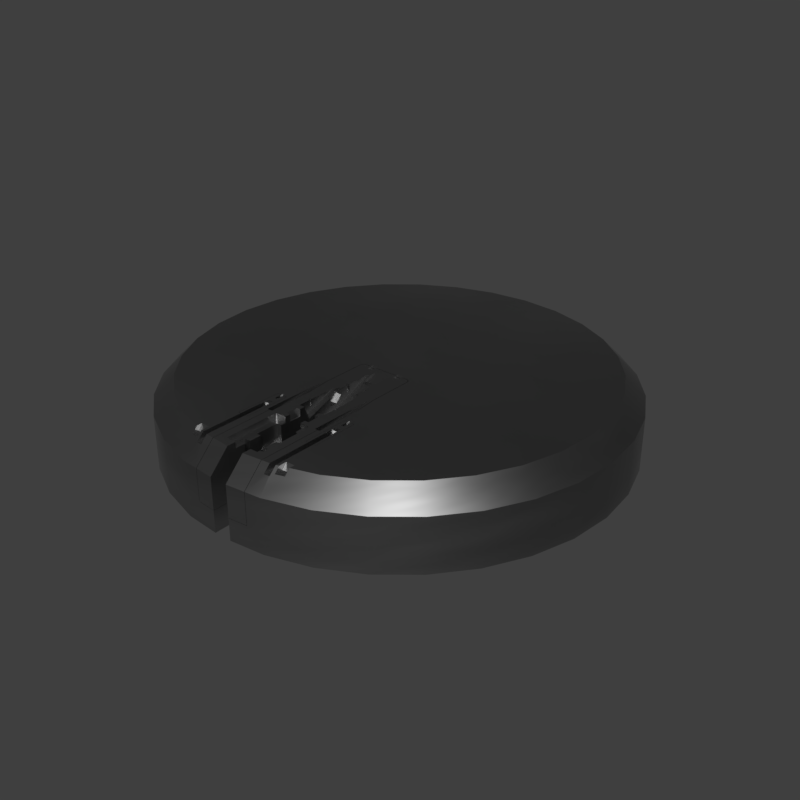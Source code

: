 # Source: mx_plate_disc1.blend  (saved by Blender 2.83.18; exported with 4.5.12 LTS)
import bpy
from mathutils import Matrix  # noqa: F401  (used for matrix-valued properties, if any)

bpy.ops.wm.read_factory_settings(use_empty=True)
scene = bpy.context.scene
scene.name = 'main'

# ---- collections
col_collection_1 = bpy.data.collections.new('Collection 1'); scene.collection.children.link(col_collection_1)

# ---- materials (node trees are filled in below, after node groups)
mat_sy_cutter = bpy.data.materials.new('sy_cutter')
mat_sy_steel_mat = bpy.data.materials.new('sy_steel_mat')

# ---- node groups
ng_sy_metal = bpy.data.node_groups.new('sy_metal', 'ShaderNodeTree')
_s = ng_sy_metal.interface.new_socket(name='Color', in_out='OUTPUT', socket_type='NodeSocketColor')
_s.default_value = (0.2987, 0.2987, 0.2987, 1.0)
_s = ng_sy_metal.interface.new_socket(name='Normal', in_out='OUTPUT', socket_type='NodeSocketVector')
_s.min_value = 0.0
_s.max_value = 0.0
_s = ng_sy_metal.interface.new_socket(name='Value', in_out='OUTPUT', socket_type='NodeSocketFloat')
_s.min_value = 0.0
_s.max_value = 0.0
_s = ng_sy_metal.interface.new_socket(name='Color', in_out='INPUT', socket_type='NodeSocketColor')
_s.default_value = (0.2987, 0.2987, 0.2987, 1.0)
_s = ng_sy_metal.interface.new_socket(name='Roughness', in_out='INPUT', socket_type='NodeSocketFloat')
_s.default_value = 1.0
_s.min_value = 0.0
_s.max_value = 2.0
_s = ng_sy_metal.interface.new_socket(name='Bump', in_out='INPUT', socket_type='NodeSocketFloat')
_s.default_value = 1.0
_s.min_value = 0.0
_s.max_value = 2.0
_s = ng_sy_metal.interface.new_socket(name='Scale', in_out='INPUT', socket_type='NodeSocketFloat')
_s.default_value = 1.0
_s.min_value = 0.0
_s.max_value = 2.0
_s = ng_sy_metal.interface.new_socket(name='Normal', in_out='INPUT', socket_type='NodeSocketVector')
_s.min_value = 0.0
_s.max_value = -1.0
_s.hide_value = True
_N = ng_sy_metal.nodes; _L = ng_sy_metal.links
n0 = _N.new('ShaderNodeTexCoord'); n0.name = 'Texture Coordinate.001'; n0.location = (-689, -224)
n1 = _N.new('ShaderNodeMapping'); n1.name = 'Mapping.001'; n1.location = (-479, -207)
n1.width = 240
n1.vector_type = 'TEXTURE'
n1.inputs[2].default_value = (0.7679, 0.576, 0.384)
n2 = _N.new('ShaderNodeValToRGB'); n2.name = 'ColorRamp'; n2.location = (45, -254)
while len(n2.color_ramp.elements) > 1: n2.color_ramp.elements.remove(n2.color_ramp.elements[-1])
n2.color_ramp.elements[0].position = 0.0; n2.color_ramp.elements[0].color = (0.508, 0.508, 0.508, 1.0)
_e = n2.color_ramp.elements.new(1.0); _e.color = (1.0, 1.0, 1.0, 1.0)
n3 = _N.new('ShaderNodeMix'); n3.name = 'Mix'; n3.location = (351, -115)
n3.data_type = 'RGBA'
n3.blend_type = 'MULTIPLY'
n3.inputs[0].default_value = 0.4667
n4 = _N.new('NodeGroupOutput'); n4.name = 'Group Output'; n4.location = (889, 0)
n5 = _N.new('ShaderNodeRGB'); n5.name = 'RGB'; n5.location = (-683, 362)
n5.outputs[0].default_value = (0.2987, 0.2987, 0.2987, 1.0)
n6 = _N.new('ShaderNodeTexCoord'); n6.name = 'Texture Coordinate'; n6.location = (-689, 83)
n7 = _N.new('ShaderNodeMapping'); n7.name = 'Mapping'; n7.location = (-461, 179)
n7.width = 240
n7.vector_type = 'TEXTURE'
n7.inputs[2].default_value = (0.384, 0.576, 0.7679)
n8 = _N.new('ShaderNodeTexNoise'); n8.name = 'Noise Texture'; n8.location = (-184, 74)
n8.inputs[2].default_value = 150.0
n8.inputs[3].default_value = 5.0
n9 = _N.new('ShaderNodeValToRGB'); n9.name = 'ColorRamp.001'; n9.location = (46, 5)
while len(n9.color_ramp.elements) > 1: n9.color_ramp.elements.remove(n9.color_ramp.elements[-1])
n9.color_ramp.elements[0].position = 0.0; n9.color_ramp.elements[0].color = (0.0, 0.0, 0.0, 1.0)
_e = n9.color_ramp.elements.new(1.0); _e.color = (1.0, 1.0, 1.0, 1.0)
n10 = _N.new('ShaderNodeMath'); n10.name = 'Math'; n10.location = (571, -60)
n10.operation = 'MULTIPLY'
n10.inputs[2].default_value = 0.0
n11 = _N.new('ShaderNodeMath'); n11.name = 'Math.001'; n11.location = (382, -405)
n11.operation = 'DIVIDE'
n11.inputs[1].default_value = 10.0
n11.inputs[2].default_value = 0.0
n12 = _N.new('ShaderNodeBump'); n12.name = 'Bump'; n12.location = (689, -362)
n12.inputs[1].default_value = 0.05
n12.inputs[2].default_value = 1.0
n13 = _N.new('ShaderNodeValue'); n13.name = 'Value'; n13.location = (-1337, -282)
n13.outputs[0].default_value = 1.0
n14 = _N.new('NodeGroupInput'); n14.name = 'Group Input'; n14.location = (-1239, 5)
n15 = _N.new('ShaderNodeCombineXYZ'); n15.name = 'Combine XYZ'; n15.location = (-869, -178)
n16 = _N.new('ShaderNodeMath'); n16.name = 'Math.002'; n16.location = (-1066, -219)
n16.operation = 'MULTIPLY'
n16.inputs[1].default_value = 50.0
n16.inputs[2].default_value = 0.0
n17 = _N.new('ShaderNodeCombineXYZ'); n17.name = 'Combine XYZ.001'; n17.location = (-869, -371)
n18 = _N.new('ShaderNodeTexNoise'); n18.name = 'Musgrave Texture'; n18.location = (-175, -206)
n18.width = 150
n18.normalize = False
n18.inputs[2].default_value = 400.0
n18.inputs[3].default_value = 0.0
n18.inputs[4].default_value = 0.25
_L.new(n7.outputs[0], n8.inputs[0])
_L.new(n6.outputs[0], n7.inputs[0])
_L.new(n18.outputs[0], n2.inputs[0])
_L.new(n9.outputs[0], n3.inputs[6])
_L.new(n2.outputs[0], n3.inputs[7])
_L.new(n1.outputs[0], n18.inputs[0])
_L.new(n0.outputs[0], n1.inputs[0])
_L.new(n3.outputs[2], n12.inputs[3])
_L.new(n12.outputs[0], n4.inputs[1])
_L.new(n3.outputs[2], n10.inputs[0])
_L.new(n10.outputs[0], n4.inputs[2])
_L.new(n14.outputs[0], n4.inputs[0])
_L.new(n14.outputs[1], n10.inputs[1])
_L.new(n14.outputs[2], n11.inputs[0])
_L.new(n11.outputs[0], n12.inputs[0])
_L.new(n14.outputs[4], n12.inputs[4])
_L.new(n16.outputs[0], n15.inputs[0])
_L.new(n16.outputs[0], n15.inputs[1])
_L.new(n15.outputs[0], n7.inputs[3])
_L.new(n16.outputs[0], n17.inputs[2])
_L.new(n17.outputs[0], n1.inputs[3])
_L.new(n14.outputs[3], n16.inputs[0])
_L.new(n8.outputs[0], n9.inputs[0])
n4.is_active_output = True
ng_auto_smooth = bpy.data.node_groups.new('Auto Smooth', 'GeometryNodeTree')
_s = ng_auto_smooth.interface.new_socket(name='Geometry', in_out='OUTPUT', socket_type='NodeSocketGeometry')
_s = ng_auto_smooth.interface.new_socket(name='Geometry', in_out='INPUT', socket_type='NodeSocketGeometry')
_s = ng_auto_smooth.interface.new_socket(name='Angle', in_out='INPUT', socket_type='NodeSocketFloat')
_s.subtype = 'ANGLE'
_s.min_value = 0.0
_s.max_value = 3.142
ng_auto_smooth.is_modifier = True
_N = ng_auto_smooth.nodes; _L = ng_auto_smooth.links
n0 = _N.new('NodeGroupOutput'); n0.name = 'Group Output'; n0.location = (480, -100)
n1 = _N.new('NodeGroupInput'); n1.name = 'Group Input'; n1.location = (-420, -300)
n2 = _N.new('NodeGroupInput'); n2.name = 'Group Input.001'; n2.location = (-60, -100)
n3 = _N.new('GeometryNodeSetShadeSmooth'); n3.name = 'Set Shade Smooth'; n3.location = (120, -100)
n3.domain = 'EDGE'
n4 = _N.new('GeometryNodeSetShadeSmooth'); n4.name = 'Set Shade Smooth.001'; n4.location = (300, -100)
n5 = _N.new('GeometryNodeInputMeshEdgeAngle'); n5.name = 'Edge Angle'; n5.location = (-420, -220)
n6 = _N.new('GeometryNodeInputEdgeSmooth'); n6.name = 'Is Edge Smooth'; n6.location = (-60, -160)
n7 = _N.new('GeometryNodeInputShadeSmooth'); n7.name = 'Is Face Smooth'; n7.location = (-240, -340)
n8 = _N.new('FunctionNodeBooleanMath'); n8.name = 'Boolean Math'; n8.location = (-60, -220)
n9 = _N.new('FunctionNodeCompare'); n9.name = 'Compare'; n9.location = (-240, -180)
n9.operation = 'LESS_EQUAL'
_L.new(n5.outputs[0], n9.inputs[0])
_L.new(n4.outputs[0], n0.inputs[0])
_L.new(n1.outputs[1], n9.inputs[1])
_L.new(n9.outputs[0], n8.inputs[0])
_L.new(n7.outputs[0], n8.inputs[1])
_L.new(n2.outputs[0], n3.inputs[0])
_L.new(n6.outputs[0], n3.inputs[1])
_L.new(n3.outputs[0], n4.inputs[0])
_L.new(n8.outputs[0], n3.inputs[2])
n0.is_active_output = True

# ---- material node trees
mat_sy_cutter.use_nodes = True; mat_sy_cutter.node_tree.nodes.clear()
_N = mat_sy_cutter.node_tree.nodes; _L = mat_sy_cutter.node_tree.links
n0 = _N.new('ShaderNodeBsdfPrincipled'); n0.name = 'Principled BSDF'; n0.location = (10, 300)
n0.distribution = 'GGX'
n0.subsurface_method = 'BURLEY'
n0.inputs[0].default_value = (0.0212, 0.0212, 0.0212, 1.0)
n0.inputs[2].default_value = 0.65
n0.inputs[3].default_value = 1.45
n0.inputs[27].default_value = (0.0, 0.0, 0.0, 1.0)
n0.inputs[28].default_value = 1.0
n1 = _N.new('ShaderNodeOutputMaterial'); n1.name = 'Material Output'; n1.location = (300, 300)
_L.new(n0.outputs[0], n1.inputs[0])
n1.is_active_output = True
mat_sy_steel_mat.use_nodes = True; mat_sy_steel_mat.node_tree.nodes.clear()
_N = mat_sy_steel_mat.node_tree.nodes; _L = mat_sy_steel_mat.node_tree.links
n0 = _N.new('ShaderNodeOutputMaterial'); n0.name = 'Material Output'; n0.location = (300, 300)
n1 = _N.new('ShaderNodeBsdfPrincipled'); n1.name = 'Principled BSDF'; n1.location = (10, 300)
n1.distribution = 'GGX'
n1.subsurface_method = 'BURLEY'
n1.inputs[1].default_value = 1.0
n1.inputs[3].default_value = 1.45
n1.inputs[27].default_value = (0.0, 0.0, 0.0, 1.0)
n1.inputs[28].default_value = 1.0
n2 = _N.new('ShaderNodeGroup'); n2.name = 'Group'; n2.location = (-335, 131)
n2.node_tree = ng_sy_metal
n2.inputs[0].default_value = (0.2987, 0.2987, 0.2987, 1.0)
n2.inputs[1].default_value = 1.0
n2.inputs[2].default_value = 1.0
n2.inputs[3].default_value = 4.0
n2.inputs[4].default_value = (0.0, 0.0, 0.0)
_L.new(n2.outputs[0], n1.inputs[0])
_L.new(n1.outputs[0], n0.inputs[0])
_L.new(n2.outputs[1], n1.inputs[5])
_L.new(n2.outputs[2], n1.inputs[2])
n0.is_active_output = True

# ---- world
world_world = bpy.data.worlds.new('World'); scene.world = world_world
world_world.use_nodes = True; world_world.node_tree.nodes.clear()
_N = world_world.node_tree.nodes; _L = world_world.node_tree.links
n0 = _N.new('ShaderNodeOutputWorld'); n0.name = 'World Output'; n0.location = (300, 300)
n1 = _N.new('ShaderNodeBackground'); n1.name = 'Background'; n1.location = (10, 300)
n1.inputs[0].default_value = (0.05, 0.05, 0.05, 1.0)
_L.new(n1.outputs[0], n0.inputs[0])
n0.is_active_output = True
world_world.use_sun_shadow = False
world_world.sun_shadow_jitter_overblur = 0.0

# ---- meshes
me_cylinder_001 = bpy.data.meshes.new('Cylinder.001')
me_cylinder_001.from_pydata([(0.0, 0.71, -0.2237), (0.0, 0.9896, 0.1237), (0.1385, 0.6964, -0.2237), (0.1931, 0.9706, 0.1237), (0.2717, 0.656, -0.2237), (0.3787, 0.9143, 0.1237), (0.3945, 0.5903, -0.2237), (0.5498, 0.8228, 0.1237), (0.502, 0.502, -0.2237), (0.6998, 0.6998, 0.1237), (0.5903, 0.3945, -0.2237), (0.8228, 0.5498, 0.1237), (0.656, 0.2717, -0.2237), (0.9143, 0.3787, 0.1237), (0.6964, 0.1385, -0.2237), (0.9706, 0.1931, 0.1237), (0.71, 5.36e-08, -0.2237), (0.9896, 7.471e-08, 0.1237), (0.6964, -0.1385, -0.2237), (0.9706, -0.1931, 0.1237), (0.656, -0.2717, -0.2237), (0.9143, -0.3787, 0.1237), (0.5903, -0.3945, -0.2237), (0.8228, -0.5498, 0.1237), (0.502, -0.502, -0.2237), (0.6998, -0.6998, 0.1237), (0.3945, -0.5903, -0.2237), (0.5498, -0.8228, 0.1237), (0.2717, -0.656, -0.2237), (0.3787, -0.9143, 0.1237), (0.1385, -0.6964, -0.2237), (0.1931, -0.9706, 0.1237), (-2.313e-07, -0.71, -0.2237), (-3.225e-07, -0.9896, 0.1237), (-0.1385, -0.6964, -0.2237), (-0.1931, -0.9706, 0.1237), (-0.2717, -0.656, -0.2237), (-0.3787, -0.9143, 0.1237), (-0.3945, -0.5903, -0.2237), (-0.5498, -0.8228, 0.1237), (-0.502, -0.502, -0.2237), (-0.6998, -0.6998, 0.1237), (-0.5903, -0.3945, -0.2237), (-0.8228, -0.5498, 0.1237), (-0.656, -0.2717, -0.2237), (-0.9143, -0.3787, 0.1237), (-0.6964, -0.1385, -0.2237), (-0.9706, -0.1931, 0.1237), (-0.71, 6.856e-07, -0.2237), (-0.9896, 9.556e-07, 0.1237), (-0.6964, 0.1385, -0.2237), (-0.9706, 0.1931, 0.1237), (-0.656, 0.2717, -0.2237), (-0.9143, 0.3787, 0.1237), (-0.5903, 0.3945, -0.2237), (-0.8228, 0.5498, 0.1237), (-0.502, 0.502, -0.2237), (-0.6998, 0.6998, 0.1237), (-0.3945, 0.5903, -0.2237), (-0.5498, 0.8228, 0.1237), (-0.2717, 0.656, -0.2237), (-0.3787, 0.9143, 0.1237), (-0.1385, 0.6964, -0.2237), (-0.1931, 0.9706, 0.1237), (0.0, 0.71, -0.08547), (0.1385, 0.6964, -0.08547), (0.2717, 0.656, -0.08547), (0.3945, 0.5903, -0.08547), (0.502, 0.502, -0.08547), (0.5903, 0.3945, -0.08547), (0.656, 0.2717, -0.08547), (0.6964, 0.1385, -0.08547), (0.71, 5.36e-08, -0.08547), (0.6964, -0.1385, -0.08547), (0.656, -0.2717, -0.08547), (0.5903, -0.3945, -0.08547), (0.502, -0.502, -0.08547), (0.3945, -0.5903, -0.08547), (0.2717, -0.656, -0.08547), (0.1385, -0.6964, -0.08547), (-2.313e-07, -0.71, -0.08547), (-0.1385, -0.6964, -0.08547), (-0.2717, -0.656, -0.08547), (-0.3945, -0.5903, -0.08547), (-0.502, -0.502, -0.08547), (-0.5903, -0.3945, -0.08547), (-0.656, -0.2717, -0.08547), (-0.6964, -0.1385, -0.08547), (-0.71, 6.856e-07, -0.08547), (-0.6964, 0.1385, -0.08547), (-0.656, 0.2717, -0.08547), (-0.5903, 0.3945, -0.08547), (-0.502, 0.502, -0.08547), (-0.3945, 0.5903, -0.08547), (-0.2717, 0.656, -0.08547), (-0.1385, 0.6964, -0.08547), (-0.1669, -0.8389, -0.1383), (-0.1647, -0.8281, -0.1383), (-0.3273, -0.7902, -0.1383), (-0.3231, -0.78, -0.1383), (-0.4752, -0.7111, -0.1383), (-0.4691, -0.702, -0.1383), (-0.6048, -0.6048, -0.1383), (-0.597, -0.597, -0.1383), (-0.7111, -0.4752, -0.1383), (-0.702, -0.4691, -0.1383), (-0.7902, -0.3273, -0.1383), (-0.78, -0.3231, -0.1383), (-0.8389, -0.1669, -0.1383), (-0.8281, -0.1647, -0.1383), (-0.8553, 8.259e-07, -0.1383), (-0.8443, 8.153e-07, -0.1383), (-0.8389, 0.1669, -0.1383), (-0.8281, 0.1647, -0.1383), (-0.7902, 0.3273, -0.1383), (-0.78, 0.3231, -0.1383), (-0.7111, 0.4752, -0.1383), (-0.702, 0.4691, -0.1383), (-0.6048, 0.6048, -0.1383), (-0.597, 0.597, -0.1383), (-0.4752, 0.7111, -0.1383), (-0.4691, 0.702, -0.1383), (-0.3273, 0.7902, -0.1383), (-0.3231, 0.78, -0.1383), (0.0, 0.8443, -0.1383), (0.0, 0.8553, -0.1383), (-0.1669, 0.8389, -0.1383), (-0.1647, 0.8281, -0.1383), (0.0, 0.8553, 0.02322), (0.0, 0.8443, 0.01501), (0.1647, 0.8281, 0.01501), (0.1669, 0.8389, 0.02322), (0.3231, 0.78, 0.01501), (0.3273, 0.7902, 0.02322), (0.4691, 0.702, 0.01501), (0.4752, 0.7111, 0.02322), (0.597, 0.597, 0.01501), (0.6048, 0.6048, 0.02322), (0.702, 0.4691, 0.01501), (0.7111, 0.4752, 0.02322), (0.78, 0.3231, 0.01501), (0.7902, 0.3273, 0.02322), (0.8281, 0.1647, 0.01501), (0.8389, 0.1669, 0.02322), (0.8443, 6.374e-08, 0.01501), (0.8553, 6.457e-08, 0.02322), (0.8281, -0.1647, 0.01501), (0.8389, -0.1669, 0.02322), (0.78, -0.3231, 0.01501), (0.7902, -0.3273, 0.02322), (0.702, -0.4691, 0.01501), (0.7111, -0.4752, 0.02322), (0.597, -0.597, 0.01501), (0.6048, -0.6048, 0.02322), (0.4691, -0.702, 0.01501), (0.4752, -0.7111, 0.02322), (0.3231, -0.78, 0.01501), (0.3273, -0.7902, 0.02322), (0.1647, -0.8281, 0.01501), (0.1669, -0.8389, 0.02322), (-2.751e-07, -0.8443, 0.01501), (-2.787e-07, -0.8553, 0.02322), (-0.1647, -0.8281, 0.01501), (-0.1669, -0.8389, 0.02322), (-0.3231, -0.78, 0.01501), (-0.3273, -0.7902, 0.02322), (-0.4691, -0.702, 0.01501), (-0.4752, -0.7111, 0.02322), (-0.597, -0.597, 0.01501), (-0.6048, -0.6048, 0.02322), (-0.702, -0.4691, 0.01501), (-0.7111, -0.4752, 0.02322), (-0.78, -0.3231, 0.01501), (-0.7902, -0.3273, 0.02322), (-0.8281, -0.1647, 0.01501), (-0.8389, -0.1669, 0.02322), (-0.8443, 8.153e-07, 0.01501), (-0.8553, 8.259e-07, 0.02322), (-0.8281, 0.1647, 0.01501), (-0.8389, 0.1669, 0.02322), (-0.78, 0.3231, 0.01501), (-0.7902, 0.3273, 0.02322), (-0.702, 0.4691, 0.01501), (-0.7111, 0.4752, 0.02322), (-0.597, 0.597, 0.01501), (-0.6048, 0.6048, 0.02322), (-0.4691, 0.702, 0.01501), (-0.4752, 0.7111, 0.02322), (-0.3231, 0.78, 0.01501), (-0.3273, 0.7902, 0.02322), (-0.1647, 0.8281, 0.01501), (-0.1669, 0.8389, 0.02322), (-2.751e-07, -0.8443, -0.1383), (-2.787e-07, -0.8553, -0.1383), (0.1647, -0.8281, -0.1383), (0.1669, -0.8389, -0.1383), (0.3231, -0.78, -0.1383), (0.3273, -0.7902, -0.1383), (0.4691, -0.702, -0.1383), (0.4752, -0.7111, -0.1383), (0.597, -0.597, -0.1383), (0.6048, -0.6048, -0.1383), (0.702, -0.4691, -0.1383), (0.7111, -0.4752, -0.1383), (0.78, -0.3231, -0.1383), (0.7902, -0.3273, -0.1383), (0.8281, -0.1647, -0.1383), (0.8389, -0.1669, -0.1383), (0.8443, 6.374e-08, -0.1383), (0.8553, 6.457e-08, -0.1383), (0.8281, 0.1647, -0.1383), (0.8389, 0.1669, -0.1383), (0.78, 0.3231, -0.1383), (0.7902, 0.3273, -0.1383), (0.702, 0.4691, -0.1383), (0.7111, 0.4752, -0.1383), (0.597, 0.597, -0.1383), (0.6048, 0.6048, -0.1383), (0.4691, 0.702, -0.1383), (0.4752, 0.7111, -0.1383), (0.3231, 0.78, -0.1383), (0.3273, 0.7902, -0.1383), (0.1647, 0.8281, -0.1383), (0.1669, 0.8389, -0.1383)], [], [(95, 190, 129, 64), (66, 132, 134, 67), (67, 134, 136, 68), (68, 136, 138, 69), (69, 138, 140, 70), (70, 140, 142, 71), (71, 142, 144, 72), (72, 144, 146, 73), (73, 146, 148, 74), (74, 148, 150, 75), (75, 150, 152, 76), (76, 152, 154, 77), (77, 154, 156, 78), (78, 156, 158, 79), (79, 158, 160, 80), (80, 160, 162, 81), (81, 162, 164, 82), (82, 164, 166, 83), (83, 166, 168, 84), (84, 168, 170, 85), (85, 170, 172, 86), (86, 172, 174, 87), (87, 174, 176, 88), (88, 176, 178, 89), (89, 178, 180, 90), (90, 180, 182, 91), (91, 182, 184, 92), (92, 184, 186, 93), (93, 186, 188, 94), (94, 188, 190, 95), (3, 1, 63, 61, 59, 57, 55, 53, 51, 49, 47, 45, 43, 41, 39, 37, 35, 33, 31, 29, 27, 25, 23, 21, 19, 17, 15, 13, 11, 9, 7, 5), (126, 125, 124, 127), (64, 129, 130, 65), (0, 2, 4, 6, 8, 10, 12, 14, 16, 18, 20, 22, 24, 26, 28, 30, 32, 34, 36, 38, 40, 42, 44, 46, 48, 50, 52, 54, 56, 58, 60, 62), (62, 95, 64, 0), (60, 94, 95, 62), (58, 93, 94, 60), (56, 92, 93, 58), (54, 91, 92, 56), (52, 90, 91, 54), (50, 89, 90, 52), (48, 88, 89, 50), (46, 87, 88, 48), (44, 86, 87, 46), (42, 85, 86, 44), (40, 84, 85, 42), (38, 83, 84, 40), (36, 82, 83, 38), (34, 81, 82, 36), (32, 80, 81, 34), (30, 79, 80, 32), (28, 78, 79, 30), (26, 77, 78, 28), (24, 76, 77, 26), (22, 75, 76, 24), (20, 74, 75, 22), (18, 73, 74, 20), (16, 72, 73, 18), (14, 71, 72, 16), (12, 70, 71, 14), (10, 69, 70, 12), (8, 68, 69, 10), (6, 67, 68, 8), (4, 66, 67, 6), (2, 65, 66, 4), (0, 64, 65, 2), (65, 130, 132, 66), (189, 61, 63, 191), (187, 59, 61, 189), (185, 57, 59, 187), (183, 55, 57, 185), (181, 53, 55, 183), (179, 51, 53, 181), (177, 49, 51, 179), (175, 47, 49, 177), (173, 45, 47, 175), (171, 43, 45, 173), (169, 41, 43, 171), (167, 39, 41, 169), (165, 37, 39, 167), (163, 35, 37, 165), (161, 33, 35, 163), (159, 31, 33, 161), (157, 29, 31, 159), (155, 27, 29, 157), (153, 25, 27, 155), (151, 23, 25, 153), (149, 21, 23, 151), (147, 19, 21, 149), (145, 17, 19, 147), (143, 15, 17, 145), (141, 13, 15, 143), (139, 11, 13, 141), (137, 9, 11, 139), (135, 7, 9, 137), (133, 5, 7, 135), (131, 3, 5, 133), (128, 1, 3, 131), (136, 134, 218, 216), (187, 189, 122, 120), (154, 152, 200, 198), (135, 137, 217, 219), (172, 170, 105, 107), (153, 155, 199, 201), (190, 188, 123, 127), (171, 173, 106, 104), (138, 136, 216, 214), (189, 191, 126, 122), (156, 154, 198, 196), (137, 139, 215, 217), (174, 172, 107, 109), (155, 157, 197, 199), (129, 190, 127, 124), (173, 175, 108, 106), (140, 138, 214, 212), (158, 156, 196, 194), (139, 141, 213, 215), (191, 128, 125, 126), (176, 174, 109, 111), (157, 159, 195, 197), (175, 177, 110, 108), (142, 140, 212, 210), (160, 158, 194, 192), (141, 143, 211, 213), (178, 176, 111, 113), (159, 161, 193, 195), (177, 179, 112, 110), (144, 142, 210, 208), (162, 160, 192, 97), (143, 145, 209, 211), (191, 63, 1, 128), (122, 126, 127, 123), (120, 122, 123, 121), (118, 120, 121, 119), (116, 118, 119, 117), (114, 116, 117, 115), (112, 114, 115, 113), (110, 112, 113, 111), (108, 110, 111, 109), (106, 108, 109, 107), (104, 106, 107, 105), (102, 104, 105, 103), (100, 102, 103, 101), (98, 100, 101, 99), (96, 98, 99, 97), (193, 96, 97, 192), (195, 193, 192, 194), (197, 195, 194, 196), (199, 197, 196, 198), (201, 199, 198, 200), (203, 201, 200, 202), (205, 203, 202, 204), (207, 205, 204, 206), (209, 207, 206, 208), (211, 209, 208, 210), (213, 211, 210, 212), (215, 213, 212, 214), (217, 215, 214, 216), (219, 217, 216, 218), (221, 219, 218, 220), (223, 221, 220, 222), (125, 223, 222, 124), (169, 171, 104, 102), (188, 186, 121, 123), (151, 153, 201, 203), (170, 168, 103, 105), (133, 135, 219, 221), (152, 150, 202, 200), (185, 187, 120, 118), (134, 132, 220, 218), (167, 169, 102, 100), (186, 184, 119, 121), (149, 151, 203, 205), (168, 166, 101, 103), (131, 133, 221, 223), (150, 148, 204, 202), (183, 185, 118, 116), (132, 130, 222, 220), (165, 167, 100, 98), (184, 182, 117, 119), (128, 131, 223, 125), (147, 149, 205, 207), (166, 164, 99, 101), (130, 129, 124, 222), (148, 146, 206, 204), (181, 183, 116, 114), (163, 165, 98, 96), (182, 180, 115, 117), (145, 147, 207, 209), (164, 162, 97, 99), (146, 144, 208, 206), (179, 181, 114, 112), (161, 163, 96, 193), (180, 178, 113, 115)])
me_cylinder_001.polygons.foreach_set('use_smooth', [True] * 194)
_k = set([(0, 2), (0, 62), (1, 3), (1, 63), (2, 4), (3, 5), (4, 6), (5, 7), (6, 8), (7, 9), (8, 10), (9, 11), (10, 12), (11, 13), (12, 14), (13, 15), (14, 16), (15, 17), (16, 18), (17, 19), (18, 20), (19, 21), (20, 22), (21, 23), (22, 24), (23, 25), (24, 26), (25, 27), (26, 28), (27, 29), (28, 30), (29, 31), (30, 32), (31, 33), (32, 34), (33, 35), (34, 36), (35, 37), (36, 38), (37, 39), (38, 40), (39, 41), (40, 42), (41, 43), (42, 44), (43, 45), (44, 46), (45, 47), (46, 48), (47, 49), (48, 50), (49, 51), (50, 52), (51, 53), (52, 54), (53, 55), (54, 56), (55, 57), (56, 58), (57, 59), (58, 60), (59, 61), (60, 62), (61, 63), (64, 65), (64, 95), (65, 66), (66, 67), (67, 68), (68, 69), (69, 70), (70, 71), (71, 72), (72, 73), (73, 74), (74, 75), (75, 76), (76, 77), (77, 78), (78, 79), (79, 80), (80, 81), (81, 82), (82, 83), (83, 84), (84, 85), (85, 86), (86, 87), (87, 88), (88, 89), (89, 90), (90, 91), (91, 92), (92, 93), (93, 94), (94, 95), (96, 98), (96, 193), (97, 99), (97, 192), (98, 100), (99, 101), (100, 102), (101, 103), (102, 104), (103, 105), (104, 106), (105, 107), (106, 108), (107, 109), (108, 110), (109, 111), (110, 112), (111, 113), (112, 114), (113, 115), (114, 116), (115, 117), (116, 118), (117, 119), (118, 120), (119, 121), (120, 122), (121, 123), (122, 126), (123, 127), (124, 127), (124, 222), (125, 126), (125, 223), (128, 131), (128, 191), (129, 130), (129, 190), (130, 132), (131, 133), (132, 134), (133, 135), (134, 136), (135, 137), (136, 138), (137, 139), (138, 140), (139, 141), (140, 142), (141, 143), (142, 144), (143, 145), (144, 146), (145, 147), (146, 148), (147, 149), (148, 150), (149, 151), (150, 152), (151, 153), (152, 154), (153, 155), (154, 156), (155, 157), (156, 158), (157, 159), (158, 160), (159, 161), (160, 162), (161, 163), (162, 164), (163, 165), (164, 166), (165, 167), (166, 168), (167, 169), (168, 170), (169, 171), (170, 172), (171, 173), (172, 174), (173, 175), (174, 176), (175, 177), (176, 178), (177, 179), (178, 180), (179, 181), (180, 182), (181, 183), (182, 184), (183, 185), (184, 186), (185, 187), (186, 188), (187, 189), (188, 190), (189, 191), (192, 194), (193, 195), (194, 196), (195, 197), (196, 198), (197, 199), (198, 200), (199, 201), (200, 202), (201, 203), (202, 204), (203, 205), (204, 206), (205, 207), (206, 208), (207, 209), (208, 210), (209, 211), (210, 212), (211, 213), (212, 214), (213, 215), (214, 216), (215, 217), (216, 218), (217, 219), (218, 220), (219, 221), (220, 222), (221, 223)])
me_cylinder_001.attributes.new('sharp_edge', 'BOOLEAN', 'EDGE').data.foreach_set('value', [ (min(e.vertices), max(e.vertices)) in _k for e in me_cylinder_001.edges])
_k = {(0, 2): 1.0, (1, 3): 1.0, (124, 222): 1.0, (2, 4): 1.0, (3, 5): 1.0, (4, 6): 1.0, (5, 7): 1.0, (6, 8): 1.0, (7, 9): 1.0, (8, 10): 1.0, (9, 11): 1.0, (10, 12): 1.0, (11, 13): 1.0, (12, 14): 1.0, (13, 15): 1.0, (14, 16): 1.0, (15, 17): 1.0, (16, 18): 1.0, (17, 19): 1.0, (18, 20): 1.0, (19, 21): 1.0, (20, 22): 1.0, (21, 23): 1.0, (22, 24): 1.0, (23, 25): 1.0, (24, 26): 1.0, (25, 27): 1.0, (26, 28): 1.0, (27, 29): 1.0, (28, 30): 1.0, (29, 31): 1.0, (30, 32): 1.0, (31, 33): 1.0, (32, 34): 1.0, (33, 35): 1.0, (34, 36): 1.0, (35, 37): 1.0, (36, 38): 1.0, (37, 39): 1.0, (38, 40): 1.0, (39, 41): 1.0, (40, 42): 1.0, (41, 43): 1.0, (42, 44): 1.0, (43, 45): 1.0, (44, 46): 1.0, (45, 47): 1.0, (46, 48): 1.0, (47, 49): 1.0, (48, 50): 1.0, (49, 51): 1.0, (50, 52): 1.0, (51, 53): 1.0, (52, 54): 1.0, (53, 55): 1.0, (54, 56): 1.0, (55, 57): 1.0, (56, 58): 1.0, (57, 59): 1.0, (58, 60): 1.0, (59, 61): 1.0, (60, 62): 1.0, (61, 63): 1.0, (0, 62): 1.0, (1, 63): 1.0, (125, 126): 1.0, (64, 95): 1.0, (94, 95): 1.0, (93, 94): 1.0, (92, 93): 1.0, (91, 92): 1.0, (90, 91): 1.0, (89, 90): 1.0, (88, 89): 1.0, (87, 88): 1.0, (86, 87): 1.0, (85, 86): 1.0, (84, 85): 1.0, (83, 84): 1.0, (82, 83): 1.0, (81, 82): 1.0, (80, 81): 1.0, (79, 80): 1.0, (78, 79): 1.0, (77, 78): 1.0, (76, 77): 1.0, (75, 76): 1.0, (74, 75): 1.0, (73, 74): 1.0, (72, 73): 1.0, (71, 72): 1.0, (70, 71): 1.0, (69, 70): 1.0, (68, 69): 1.0, (67, 68): 1.0, (66, 67): 1.0, (65, 66): 1.0, (64, 65): 1.0, (125, 223): 1.0, (218, 220): 1.0, (216, 218): 1.0, (214, 216): 1.0, (212, 214): 1.0, (210, 212): 1.0, (208, 210): 1.0, (206, 208): 1.0, (204, 206): 1.0, (202, 204): 1.0, (200, 202): 1.0, (198, 200): 1.0, (196, 198): 1.0, (194, 196): 1.0, (192, 194): 1.0, (97, 192): 1.0, (97, 99): 1.0, (99, 101): 1.0, (101, 103): 1.0, (103, 105): 1.0, (105, 107): 1.0, (107, 109): 1.0, (109, 111): 1.0, (111, 113): 1.0, (113, 115): 1.0, (115, 117): 1.0, (117, 119): 1.0, (119, 121): 1.0, (121, 123): 1.0, (123, 127): 1.0, (124, 127): 1.0, (220, 222): 1.0, (122, 126): 1.0, (120, 122): 1.0, (118, 120): 1.0, (116, 118): 1.0, (114, 116): 1.0, (112, 114): 1.0, (110, 112): 1.0, (108, 110): 1.0, (106, 108): 1.0, (104, 106): 1.0, (102, 104): 1.0, (100, 102): 1.0, (98, 100): 1.0, (96, 98): 1.0, (96, 193): 1.0, (193, 195): 1.0, (195, 197): 1.0, (197, 199): 1.0, (199, 201): 1.0, (201, 203): 1.0, (203, 205): 1.0, (205, 207): 1.0, (207, 209): 1.0, (209, 211): 1.0, (211, 213): 1.0, (213, 215): 1.0, (215, 217): 1.0, (217, 219): 1.0, (219, 221): 1.0, (221, 223): 1.0, (128, 191): 1.0, (129, 190): 1.0, (189, 191): 1.0, (188, 190): 1.0, (187, 189): 1.0, (186, 188): 1.0, (185, 187): 1.0, (184, 186): 1.0, (183, 185): 1.0, (182, 184): 1.0, (181, 183): 1.0, (180, 182): 1.0, (179, 181): 1.0, (178, 180): 1.0, (177, 179): 1.0, (176, 178): 1.0, (175, 177): 1.0, (174, 176): 1.0, (173, 175): 1.0, (172, 174): 1.0, (171, 173): 1.0, (170, 172): 1.0, (169, 171): 1.0, (168, 170): 1.0, (167, 169): 1.0, (166, 168): 1.0, (165, 167): 1.0, (164, 166): 1.0, (163, 165): 1.0, (162, 164): 1.0, (161, 163): 1.0, (160, 162): 1.0, (159, 161): 1.0, (158, 160): 1.0, (157, 159): 1.0, (156, 158): 1.0, (155, 157): 1.0, (154, 156): 1.0, (153, 155): 1.0, (152, 154): 1.0, (151, 153): 1.0, (150, 152): 1.0, (149, 151): 1.0, (148, 150): 1.0, (147, 149): 1.0, (146, 148): 1.0, (145, 147): 1.0, (144, 146): 1.0, (143, 145): 1.0, (142, 144): 1.0, (141, 143): 1.0, (140, 142): 1.0, (139, 141): 1.0, (138, 140): 1.0, (137, 139): 1.0, (136, 138): 1.0, (135, 137): 1.0, (134, 136): 1.0, (133, 135): 1.0, (132, 134): 1.0, (131, 133): 1.0, (130, 132): 1.0, (128, 131): 1.0, (129, 130): 1.0}
me_cylinder_001.attributes.new('crease_edge', 'FLOAT', 'EDGE').data.foreach_set('value', [_k.get((min(e.vertices), max(e.vertices)), 0.0) for e in me_cylinder_001.edges])
me_cylinder_001.materials.append(mat_sy_cutter)
me_cylinder_001.use_remesh_preserve_volume = False
me_cylinder_001.use_remesh_preserve_attributes = False
me_cylinder_001.use_mirror_vertex_groups = False
me_cylinder_001.update()
me_cylinder = bpy.data.meshes.new('Cylinder')
me_cylinder.from_pydata([(-0.03178, -0.4225, -0.01716), (-0.03178, -0.3838, -0.01716), (0.03178, -0.4225, -0.01716), (-0.01975, -0.1235, -0.009271), (-0.03473, -0.1969, -0.01642), (-0.03473, -0.1864, -0.01642), (-0.05093, -0.3278, -0.01298), (-0.05093, -0.3192, -0.01298), (-0.1695, -0.6181, -0.01138), (-0.1426, -0.6212, -0.01138), (-0.03765, -0.2651, -0.03419), (-0.04557, -0.3513, -0.03842), (-0.1272, -0.3864, 0.0001515), (-0.1192, -0.3864, 0.0001515), (-0.1272, -0.3729, -0.01587), (-0.1192, -0.3729, -0.01587), (-0.1414, -0.3587, -0.01287), (-0.1372, -0.3545, -0.01287), (-0.1413, -0.3576, -0.01287), (-0.1408, -0.3566, -0.01287), (-0.1402, -0.3557, -0.01287), (-0.1393, -0.3551, -0.01287), (-0.1383, -0.3546, -0.01287), (-0.1108, -0.3545, -0.01287), (-0.1065, -0.3587, -0.01287), (-0.1097, -0.3546, -0.01287), (-0.1086, -0.3551, -0.01287), (-0.1078, -0.3557, -0.01287), (-0.1071, -0.3566, -0.01287), (-0.1067, -0.3576, -0.01287), (-0.1372, -0.5019, -0.01287), (-0.1414, -0.4977, -0.01287), (-0.1383, -0.5018, -0.01287), (-0.1393, -0.5014, -0.01287), (-0.1402, -0.5007, -0.01287), (-0.1408, -0.4998, -0.01287), (-0.1413, -0.4988, -0.01287), (-0.1065, -0.4977, -0.01287), (-0.1108, -0.5019, -0.01287), (-0.1067, -0.4988, -0.01287), (-0.1071, -0.4998, -0.01287), (-0.1078, -0.5007, -0.01287), (-0.1086, -0.5014, -0.01287), (-0.1097, -0.5018, -0.01287), (-0.1364, -0.3552, -0.01216), (-0.1407, -0.3595, -0.01216), (-0.1376, -0.3553, -0.01216), (-0.1386, -0.3558, -0.01216), (-0.1395, -0.3564, -0.01216), (-0.1401, -0.3573, -0.01216), (-0.1406, -0.3584, -0.01216), (-0.1072, -0.3595, -0.01216), (-0.1115, -0.3552, -0.01216), (-0.1074, -0.3584, -0.01216), (-0.1078, -0.3573, -0.01216), (-0.1085, -0.3564, -0.01216), (-0.1094, -0.3558, -0.01216), (-0.1104, -0.3553, -0.01216), (-0.1407, -0.497, -0.01216), (-0.1364, -0.5012, -0.01216), (-0.1406, -0.4981, -0.01216), (-0.1401, -0.4991, -0.01216), (-0.1395, -0.5, -0.01216), (-0.1386, -0.5007, -0.01216), (-0.1376, -0.5011, -0.01216), (-0.1115, -0.5012, -0.01216), (-0.1072, -0.497, -0.01216), (-0.1104, -0.5011, -0.01216), (-0.1094, -0.5007, -0.01216), (-0.1085, -0.5, -0.01216), (-0.1078, -0.4991, -0.01216), (-0.1074, -0.4981, -0.01216), (-0.05102, -0.5855, -0.05657), (-0.05102, -0.5675, -0.05657), (-0.04223, -0.5303, -0.06936), (-0.04223, -0.4567, -0.06936), (-0.07927, -0.4365, -0.01413), (-0.09643, -0.4365, -0.01413), (-0.0381, -0.07124, -0.004391), (-0.05713, -0.07124, -0.004391), (0.03178, -0.3838, -0.01716), (0.01975, -0.1235, -0.009271), (0.03473, -0.1969, -0.01642), (0.03473, -0.1864, -0.01642), (0.05093, -0.3278, -0.01298), (0.05093, -0.3192, -0.01298), (0.1695, -0.6181, -0.01138), (-0.08927, -0.07398, -0.157), (-0.07507, -0.05978, -0.157), (-0.08879, -0.07031, -0.157), (-0.08737, -0.06688, -0.157), (-0.08511, -0.06394, -0.157), (-0.08217, -0.06168, -0.157), (-0.07875, -0.06027, -0.157), (0.1426, -0.6212, -0.01138), (0.03765, -0.2651, -0.03419), (0.04557, -0.3513, -0.03842), (0.1272, -0.3864, 0.0001515), (0.1192, -0.3864, 0.0001515), (0.1272, -0.3729, -0.01587), (0.1192, -0.3729, -0.01587), (-0.07379, -0.06106, -0.1558), (-0.08799, -0.07526, -0.1558), (-0.07747, -0.06154, -0.1558), (-0.08089, -0.06296, -0.1558), (-0.08383, -0.06522, -0.1558), (-0.08609, -0.06816, -0.1558), (-0.08751, -0.07158, -0.1558), (-0.05333, -0.6177, -0.01337), (-0.06185, -0.6092, -0.01337), (-0.05554, -0.6174, -0.01337), (-0.05759, -0.6165, -0.01337), (-0.05935, -0.6152, -0.01337), (-0.06071, -0.6134, -0.01337), (-0.06156, -0.6114, -0.01337), (-0.06185, -0.4479, -0.01337), (-0.05333, -0.4393, -0.01337), (-0.06156, -0.4456, -0.01337), (-0.06071, -0.4436, -0.01337), (-0.05935, -0.4418, -0.01337), (-0.05759, -0.4405, -0.01337), (-0.05554, -0.4396, -0.01337), (0.0, 0.71, -0.2247), (0.1414, -0.3587, -0.01287), (0.1372, -0.3545, -0.01287), (0.1413, -0.3576, -0.01287), (0.1408, -0.3566, -0.01287), (0.1402, -0.3557, -0.01287), (0.1393, -0.3551, -0.01287), (0.1383, -0.3546, -0.01287), (0.1108, -0.3545, -0.01287), (0.1065, -0.3587, -0.01287), (0.1097, -0.3546, -0.01287), (0.1086, -0.3551, -0.01287), (0.1078, -0.3557, -0.01287), (0.1071, -0.3566, -0.01287), (0.1067, -0.3576, -0.01287), (-0.1385, -0.6964, -0.2247), (-0.2717, -0.656, -0.2247), (-0.3945, -0.5903, -0.2247), (-0.502, -0.502, -0.2247), (-0.5903, -0.3945, -0.2247), (-0.656, -0.2717, -0.2247), (-0.6964, -0.1385, -0.2247), (-0.71, 6.856e-07, -0.2247), (-0.6964, 0.1385, -0.2247), (-0.656, 0.2717, -0.2247), (-0.5903, 0.3945, -0.2247), (-0.502, 0.502, -0.2247), (-0.3945, 0.5903, -0.2247), (-0.2717, 0.656, -0.2247), (-0.1385, 0.6964, -0.2247), (0.0, 0.6475, 0.004927), (0.0, 0.71, -0.05732), (0.1372, -0.5019, -0.01287), (0.1414, -0.4977, -0.01287), (0.1383, -0.5018, -0.01287), (0.1393, -0.5014, -0.01287), (0.1402, -0.5007, -0.01287), (0.1408, -0.4998, -0.01287), (0.1413, -0.4988, -0.01287), (0.1065, -0.4977, -0.01287), (0.1108, -0.5019, -0.01287), (0.1067, -0.4988, -0.01287), (0.1071, -0.4998, -0.01287), (0.1078, -0.5007, -0.01287), (0.1086, -0.5014, -0.01287), (0.1097, -0.5018, -0.01287), (0.1364, -0.3552, -0.01216), (0.1407, -0.3595, -0.01216), (-0.1385, -0.6964, -0.05732), (-0.2478, -0.5982, 0.004927), (-0.2717, -0.656, -0.05732), (-0.3597, -0.5383, 0.004927), (-0.3945, -0.5903, -0.05732), (-0.4578, -0.4578, 0.004927), (-0.502, -0.502, -0.05732), (-0.5383, -0.3597, 0.004927), (-0.5903, -0.3945, -0.05732), (-0.5982, -0.2478, 0.004927), (-0.656, -0.2717, -0.05732), (-0.635, -0.1263, 0.004927), (-0.6964, -0.1385, -0.05732), (-0.6475, 7.869e-07, 0.004927), (-0.71, 6.856e-07, -0.05732), (-0.635, 0.1263, 0.004927), (-0.6964, 0.1385, -0.05732), (-0.5982, 0.2478, 0.004927), (-0.656, 0.2717, -0.05732), (-0.5383, 0.3597, 0.004927), (-0.5903, 0.3945, -0.05732), (-0.4578, 0.4578, 0.004927), (-0.502, 0.502, -0.05732), (-0.3597, 0.5383, 0.004927), (-0.3945, 0.5903, -0.05732), (-0.2478, 0.5982, 0.004927), (-0.2717, 0.656, -0.05732), (-0.1263, 0.635, 0.004927), (-0.1385, 0.6964, -0.05732), (-0.02797, -0.342, -0.2247), (0.1376, -0.3553, -0.01216), (0.1386, -0.3558, -0.01216), (0.1395, -0.3564, -0.01216), (0.1401, -0.3573, -0.01216), (-0.02797, -0.7072, -0.2247), (-0.02797, -0.6447, 0.004927), (-0.02797, -0.7072, -0.05732), (-0.02797, -0.342, -0.09091), (-0.02797, -0.106, 0.004927), (0.1406, -0.3584, -0.01216), (-0.06185, -0.6092, 0.004927), (-0.02797, -0.6177, -0.01337), (-0.06156, -0.6114, 0.004927), (-0.06071, -0.6134, 0.004927), (-0.05935, -0.6152, 0.004927), (-0.05759, -0.6165, 0.004927), (-0.05554, -0.6174, 0.004927), (-0.05333, -0.6177, 0.004927), (-0.02797, -0.6177, 0.004927), (-0.06185, -0.4479, 0.004927), (-0.06156, -0.4456, 0.004927), (-0.06071, -0.4436, 0.004927), (-0.05759, -0.4405, 0.004927), (-0.05935, -0.4418, 0.004927), (-0.05554, -0.4396, 0.004927), (-0.02797, -0.4393, -0.01337), (-0.05333, -0.4393, 0.004927), (-0.02797, -0.4393, 0.004927), (0.0, -0.342, -0.2247), (0.0, -0.342, -0.09091), (0.1072, -0.3595, -0.01216), (0.1115, -0.3552, -0.01216), (0.1074, -0.3584, -0.01216), (0.1078, -0.3573, -0.01216), (0.1085, -0.3564, -0.01216), (0.1094, -0.3558, -0.01216), (0.1104, -0.3553, -0.01216), (0.1407, -0.497, -0.01216), (0.1364, -0.5012, -0.01216), (0.1406, -0.4981, -0.01216), (0.1401, -0.4991, -0.01216), (0.1395, -0.5, -0.01216), (0.1386, -0.5007, -0.01216), (0.1376, -0.5011, -0.01216), (0.1115, -0.5012, -0.01216), (0.1072, -0.497, -0.01216), (0.1104, -0.5011, -0.01216), (0.1094, -0.5007, -0.01216), (0.1085, -0.5, -0.01216), (0.1078, -0.4991, -0.01216), (0.1074, -0.4981, -0.01216), (0.05102, -0.5855, -0.05657), (0.05102, -0.5675, -0.05657), (0.04223, -0.5303, -0.06936), (0.04223, -0.4567, -0.06936), (0.07927, -0.4365, -0.01413), (0.09643, -0.4365, -0.01413), (0.0381, -0.07124, -0.004391), (0.05713, -0.07124, -0.004391), (0.08927, -0.07398, -0.157), (0.07507, -0.05978, -0.157), (0.08879, -0.07031, -0.157), (0.08737, -0.06688, -0.157), (-0.08609, -0.06816, 0.004927), (-0.08751, -0.07158, 0.004927), (-0.08927, -0.07398, 0.004927), (-0.08879, -0.07031, 0.004927), (-0.08799, -0.07526, 0.004927), (0.08511, -0.06394, -0.157), (0.08217, -0.06168, -0.157), (-0.02797, -0.7072, -0.157), (0.07875, -0.06027, -0.157), (0.07379, -0.06106, -0.1558), (-0.02797, -0.342, -0.157), (0.0, -0.342, -0.157), (-0.08927, -0.7012, -0.157), (-0.08927, -0.6387, 0.004927), (-0.08927, -0.7012, -0.05732), (0.08799, -0.07526, -0.1558), (-0.02797, -0.342, -0.1558), (0.0, -0.342, -0.1558), (-0.08799, -0.7013, -0.1558), (-0.02797, -0.7072, -0.1558), (-0.08799, -0.7013, -0.05732), (-0.08799, -0.6388, 0.004927), (0.07747, -0.06154, -0.1558), (0.08089, -0.06296, -0.1558), (0.08383, -0.06522, -0.1558), (-0.07747, -0.06154, 0.004927), (0.08609, -0.06816, -0.1558), (0.08751, -0.07158, -0.1558), (-0.08383, -0.06522, 0.004927), (-0.07379, -0.06106, 0.004927), (-0.08089, -0.06296, 0.004927), (-0.08511, -0.06394, 0.004927), (-0.08217, -0.06168, 0.004927), (-0.08737, -0.06688, 0.004927), (0.0, -0.06106, 0.004927), (-0.07875, -0.06027, 0.004927), (-0.07507, -0.05978, 0.004927), (0.0, -0.05978, 0.004927), (0.0, -0.05978, -0.157), (0.0, -0.06106, -0.1558), (0.05333, -0.6177, -0.01337), (0.06185, -0.6092, -0.01337), (0.05554, -0.6174, -0.01337), (0.05759, -0.6165, -0.01337), (0.05935, -0.6152, -0.01337), (-0.0381, -0.05126, 0.004927), (-0.0381, -0.05978, 0.000952), (-0.0381, -0.06106, 0.0003561), (-0.0381, -0.05978, 0.004927), (-0.0381, -0.07558, 0.004927), (-0.0381, -0.06106, 0.004927), (-0.05713, -0.05126, 0.004927), (-0.05713, -0.05978, 0.000952), (-0.05713, -0.06106, 0.0003561), (-0.05713, -0.07558, 0.004927), (-0.05713, -0.05978, 0.004927), (-0.05713, -0.06106, 0.004927), (0.06071, -0.6134, -0.01337), (0.06156, -0.6114, -0.01337), (0.06185, -0.4479, -0.01337), (0.05333, -0.4393, -0.01337), (0.06156, -0.4456, -0.01337), (-0.09643, -0.4382, 0.004927), (-0.07927, -0.4382, 0.004927), (-0.08799, -0.4382, 0.004927), (-0.08927, -0.4365, -0.01413), (-0.08799, -0.4365, -0.01413), (-0.08927, -0.4382, 0.004927), (-0.09643, -0.2187, 0.004927), (-0.07927, -0.2187, 0.004927), (-0.08799, -0.2187, 0.004927), (-0.08927, -0.2187, 0.004927), (0.06071, -0.4436, -0.01337), (0.05935, -0.4418, -0.01337), (0.05759, -0.4405, -0.01337), (0.05554, -0.4396, -0.01337), (0.1385, -0.6964, -0.2247), (0.2717, -0.656, -0.2247), (-0.04223, -0.4567, -0.01337), (-0.02797, -0.5303, -0.06936), (-0.04223, -0.5303, -0.01337), (-0.02797, -0.5303, -0.01337), (-0.02797, -0.4567, -0.06936), (-0.02797, -0.4567, -0.01337), (-0.02797, -0.5675, -0.05657), (-0.02797, -0.5855, -0.05657), (-0.05102, -0.5675, -0.01337), (-0.02797, -0.5675, -0.01337), (-0.05102, -0.5855, -0.01337), (-0.02797, -0.5855, -0.01337), (0.3945, -0.5903, -0.2247), (0.502, -0.502, -0.2247), (0.5903, -0.3945, -0.2247), (0.656, -0.2717, -0.2247), (0.6964, -0.1385, -0.2247), (0.71, 6.856e-07, -0.2247), (0.6964, 0.1385, -0.2247), (0.656, 0.2717, -0.2247), (0.5903, 0.3945, -0.2247), (0.502, 0.502, -0.2247), (0.3945, 0.5903, -0.2247), (0.2717, 0.656, -0.2247), (-0.1332, -0.3998, 0.004927), (-0.1332, -0.6329, 0.004927), (-0.1332, -0.6554, -0.01655), (-0.1152, -0.3998, 0.004927), (-0.1152, -0.6361, 0.004927), (-0.1152, -0.6577, -0.01655), (-0.1305, -0.6562, -0.01655), (0.1385, 0.6964, -0.2247), (0.1385, -0.6964, -0.05732), (0.2478, -0.5982, 0.004927), (0.2717, -0.656, -0.05732), (0.3597, -0.5383, 0.004927), (0.3945, -0.5903, -0.05732), (0.4578, -0.4578, 0.004927), (0.502, -0.502, -0.05732), (0.5383, -0.3597, 0.004927), (0.5903, -0.3945, -0.05732), (0.5982, -0.2478, 0.004927), (0.656, -0.2717, -0.05732), (0.635, -0.1263, 0.004927), (0.6964, -0.1385, -0.05732), (0.6475, 7.869e-07, 0.004927), (0.71, 6.856e-07, -0.05732), (0.635, 0.1263, 0.004927), (0.6964, 0.1385, -0.05732), (-0.1332, -0.4108, -0.01655), (-0.1332, -0.3998, -0.005613), (-0.1152, -0.3998, -0.005613), (-0.1152, -0.4108, -0.01655), (0.5982, 0.2478, 0.004927), (0.656, 0.2717, -0.05732), (0.5383, 0.3597, 0.004927), (0.5903, 0.3945, -0.05732), (0.4578, 0.4578, 0.004927), (0.502, 0.502, -0.05732), (0.3597, 0.5383, 0.004927), (0.3945, 0.5903, -0.05732), (0.2478, 0.5982, 0.004927), (0.2717, 0.656, -0.05732), (0.1263, 0.635, 0.004927), (-0.1071, -0.4998, 0.004927), (-0.1067, -0.4988, 0.004927), (-0.1078, -0.5007, 0.004927), (-0.1086, -0.5014, 0.004927), (-0.1078, -0.4991, 0.004927), (-0.1097, -0.5018, 0.004927), (-0.1085, -0.5, 0.004927), (-0.1094, -0.5007, 0.004927), (-0.1104, -0.5011, 0.004927), (-0.1108, -0.5019, 0.004927), (-0.1115, -0.5012, 0.004927), (-0.1152, -0.5019, -0.01287), (-0.1332, -0.5019, -0.01287), (-0.1372, -0.5019, 0.004927), (-0.1152, -0.5019, 0.004927), (-0.1332, -0.5019, 0.004927), (-0.1152, -0.5012, 0.004927), (-0.1332, -0.5012, 0.004927), (-0.1152, -0.5012, -0.01216), (-0.1332, -0.5012, -0.01216), (-0.1364, -0.5012, 0.004927), (-0.1376, -0.5011, 0.004927), (-0.1393, -0.5014, 0.004927), (-0.1383, -0.5018, 0.004927), (-0.1386, -0.5007, 0.004927), (-0.1395, -0.5, 0.004927), (-0.1408, -0.4998, 0.004927), (-0.1402, -0.5007, 0.004927), (-0.1413, -0.4988, 0.004927), (-0.1401, -0.4991, 0.004927), (-0.1067, -0.3576, 0.004927), (-0.1065, -0.3587, 0.004927), (-0.1074, -0.3584, 0.004927), (-0.1078, -0.3573, 0.004927), (-0.1401, -0.3573, 0.004927), (-0.1413, -0.3576, 0.004927), (-0.1414, -0.3587, 0.004927), (-0.1407, -0.3595, 0.004927), (-0.1406, -0.3584, 0.004927), (-0.1072, -0.3595, 0.004927), (-0.1414, -0.4977, 0.004927), (-0.1332, -0.4071, -0.01287), (-0.1152, -0.4071, -0.01287), (-0.1065, -0.4977, 0.004927), (-0.1072, -0.497, 0.004927), (-0.1152, -0.4064, -0.01216), (-0.1332, -0.4064, -0.01216), (-0.1407, -0.497, 0.004927), (-0.1074, -0.4981, 0.004927), (-0.1406, -0.4981, 0.004927), (-0.1071, -0.3566, 0.004927), (-0.1078, -0.3557, 0.004927), (-0.1085, -0.3564, 0.004927), (-0.1094, -0.3558, 0.004927), (-0.1104, -0.3553, 0.004927), (-0.1115, -0.3552, 0.004927), (-0.1364, -0.3552, 0.004927), (-0.1376, -0.3553, 0.004927), (-0.1395, -0.3564, 0.004927), (-0.1386, -0.3558, 0.004927), (-0.1408, -0.3566, 0.004927), (-0.1402, -0.3557, 0.004927), (-0.1086, -0.3551, 0.004927), (-0.1097, -0.3546, 0.004927), (-0.1383, -0.3546, 0.004927), (-0.1393, -0.3551, 0.004927), (-0.1108, -0.3545, 0.004927), (-0.1372, -0.3545, 0.004927), (-0.1272, -0.3807, 0.004927), (-0.1272, -0.3755, -0.01287), (-0.1272, -0.3761, -0.01216), (-0.1192, -0.3755, -0.01287), (-0.1192, -0.3807, 0.004927), (-0.1192, -0.3761, -0.01216), (-0.1272, -0.3482, 0.004927), (-0.1272, -0.3545, 0.004927), (-0.1272, -0.3552, 0.004927), (-0.1272, -0.3545, -0.0003846), (-0.1272, -0.3552, -0.0009804), (-0.1272, -0.3694, -0.01287), (-0.1272, -0.3685, -0.01216), (-0.1192, -0.3482, 0.004927), (-0.1192, -0.3545, -0.0003846), (-0.1192, -0.3552, -0.0009804), (-0.1192, -0.3694, -0.01287), (-0.1192, -0.3685, -0.01216), (-0.1192, -0.3545, 0.004927), (-0.1192, -0.3552, 0.004927), (0.1385, 0.6964, -0.05732), (0.02797, -0.342, -0.2247), (0.02797, -0.7072, -0.2247), (0.02797, -0.6447, 0.004927), (0.02797, -0.7072, -0.05732), (0.02797, -0.342, -0.09091), (0.02797, -0.106, 0.004927), (0.06185, -0.6092, 0.004927), (0.02797, -0.6177, -0.01337), (0.06156, -0.6114, 0.004927), (0.06071, -0.6134, 0.004927), (0.05935, -0.6152, 0.004927), (0.05759, -0.6165, 0.004927), (0.05554, -0.6174, 0.004927), (0.05333, -0.6177, 0.004927), (0.02797, -0.6177, 0.004927), (0.06185, -0.4479, 0.004927), (0.06156, -0.4456, 0.004927), (0.06071, -0.4436, 0.004927), (0.05759, -0.4405, 0.004927), (0.05935, -0.4418, 0.004927), (0.05554, -0.4396, 0.004927), (0.02797, -0.4393, -0.01337), (0.05333, -0.4393, 0.004927), (0.02797, -0.4393, 0.004927), (0.08609, -0.06816, 0.004927), (0.08751, -0.07158, 0.004927), (0.08927, -0.07398, 0.004927), (0.08879, -0.07031, 0.004927), (0.08799, -0.07526, 0.004927), (0.02797, -0.7072, -0.157), (0.02797, -0.342, -0.157), (0.08927, -0.7012, -0.157), (0.08927, -0.6387, 0.004927), (0.08927, -0.7012, -0.05732), (0.02797, -0.342, -0.1558), (0.08799, -0.7013, -0.1558), (0.02797, -0.7072, -0.1558), (0.08799, -0.7013, -0.05732), (0.08799, -0.6388, 0.004927), (0.07747, -0.06154, 0.004927), (0.08383, -0.06522, 0.004927), (0.07379, -0.06106, 0.004927), (0.08089, -0.06296, 0.004927), (0.08511, -0.06394, 0.004927), (0.08217, -0.06168, 0.004927), (0.08737, -0.06688, 0.004927), (0.07875, -0.06027, 0.004927), (0.07507, -0.05978, 0.004927), (0.0381, -0.05126, 0.004927), (0.0381, -0.05978, 0.000952), (0.0381, -0.06106, 0.0003561), (0.0381, -0.05978, 0.004927), (0.0381, -0.07558, 0.004927), (0.0381, -0.06106, 0.004927), (0.05713, -0.05126, 0.004927), (0.05713, -0.05978, 0.000952), (0.05713, -0.06106, 0.0003561), (0.05713, -0.07558, 0.004927), (0.05713, -0.05978, 0.004927), (0.05713, -0.06106, 0.004927), (0.09643, -0.4382, 0.004927), (0.07927, -0.4382, 0.004927), (0.08799, -0.4382, 0.004927), (0.08927, -0.4365, -0.01413), (0.08799, -0.4365, -0.01413), (0.08927, -0.4382, 0.004927), (0.09643, -0.2187, 0.004927), (0.07927, -0.2187, 0.004927), (0.08799, -0.2187, 0.004927), (0.08927, -0.2187, 0.004927), (0.04223, -0.4567, -0.01337), (0.02797, -0.5303, -0.06936), (0.04223, -0.5303, -0.01337), (0.02797, -0.5303, -0.01337), (0.02797, -0.4567, -0.06936), (0.02797, -0.4567, -0.01337), (0.02797, -0.5675, -0.05657), (0.02797, -0.5855, -0.05657), (0.05102, -0.5675, -0.01337), (0.02797, -0.5675, -0.01337), (0.05102, -0.5855, -0.01337), (0.02797, -0.5855, -0.01337), (0.1332, -0.3998, 0.004927), (0.1332, -0.6329, 0.004927), (0.1332, -0.6554, -0.01655), (0.1152, -0.3998, 0.004927), (0.1152, -0.6361, 0.004927), (0.1152, -0.6577, -0.01655), (0.1305, -0.6562, -0.01655), (0.1332, -0.4108, -0.01655), (0.1332, -0.3998, -0.005613), (0.1152, -0.3998, -0.005613), (0.1152, -0.4108, -0.01655), (0.1071, -0.4998, 0.004927), (0.1067, -0.4988, 0.004927), (0.1078, -0.5007, 0.004927), (0.1086, -0.5014, 0.004927), (0.1078, -0.4991, 0.004927), (0.1097, -0.5018, 0.004927), (0.1085, -0.5, 0.004927), (0.1094, -0.5007, 0.004927), (-0.04557, -0.3671, 0.004927), (-0.02797, -0.3513, -0.03842), (-0.02797, -0.3671, 0.004927), (-0.04557, -0.2322, 0.004927), (-0.03765, -0.2215, 0.004927), (-0.03765, -0.2322, 0.004927), (-0.02797, -0.2651, -0.03419), (-0.03765, -0.2651, -0.007036), (-0.02797, -0.2651, -0.007036), (-0.02797, -0.2215, 0.004927), (-0.03765, -0.2416, -0.03419), (-0.03765, -0.2215, -0.01408), (-0.02797, -0.2215, -0.01408), (-0.02797, -0.2416, -0.03419), (0.1104, -0.5011, 0.004927), (0.1108, -0.5019, 0.004927), (0.1115, -0.5012, 0.004927), (0.1152, -0.5019, -0.01287), (0.1332, -0.5019, -0.01287), (0.1372, -0.5019, 0.004927), (0.1152, -0.5019, 0.004927), (0.1332, -0.5019, 0.004927), (0.1152, -0.5012, 0.004927), (0.1332, -0.5012, 0.004927), (0.1152, -0.5012, -0.01216), (0.1332, -0.5012, -0.01216), (0.1364, -0.5012, 0.004927), (0.1376, -0.5011, 0.004927), (0.1393, -0.5014, 0.004927), (0.1383, -0.5018, 0.004927), (0.1386, -0.5007, 0.004927), (0.1395, -0.5, 0.004927), (0.1408, -0.4998, 0.004927), (0.1402, -0.5007, 0.004927), (0.1413, -0.4988, 0.004927), (0.1401, -0.4991, 0.004927), (0.1067, -0.3576, 0.004927), (0.1065, -0.3587, 0.004927), (0.1074, -0.3584, 0.004927), (0.1078, -0.3573, 0.004927), (0.1401, -0.3573, 0.004927), (0.1413, -0.3576, 0.004927), (-0.1695, -0.6049, 0.004927), (-0.1695, -0.6219, 0.004927), (-0.1695, -0.6389, -0.01138), (-0.1426, -0.6049, 0.004927), (-0.1426, -0.6301, 0.004927), (-0.1426, -0.6471, -0.01138), (0.1414, -0.3587, 0.004927), (0.1407, -0.3595, 0.004927), (0.1406, -0.3584, 0.004927), (0.1072, -0.3595, 0.004927), (0.1414, -0.4977, 0.004927), (0.1332, -0.4071, -0.01287), (0.1152, -0.4071, -0.01287), (0.1065, -0.4977, 0.004927), (0.1072, -0.497, 0.004927), (0.1152, -0.4064, -0.01216), (0.1332, -0.4064, -0.01216), (0.1407, -0.497, 0.004927), (0.1074, -0.4981, 0.004927), (0.1406, -0.4981, 0.004927), (0.1071, -0.3566, 0.004927), (0.1078, -0.3557, 0.004927), (0.1085, -0.3564, 0.004927), (0.1094, -0.3558, 0.004927), (0.1104, -0.3553, 0.004927), (0.1115, -0.3552, 0.004927), (-0.05093, -0.3278, 0.004927), (-0.04557, -0.3278, -0.01298), (-0.04557, -0.3192, -0.01298), (-0.05093, -0.3192, 0.004927), (-0.04557, -0.3192, 0.004927), (-0.04557, -0.3278, 0.004927), (0.1364, -0.3552, 0.004927), (0.1376, -0.3553, 0.004927), (0.1395, -0.3564, 0.004927), (0.1386, -0.3558, 0.004927), (0.1408, -0.3566, 0.004927), (0.1402, -0.3557, 0.004927), (0.1086, -0.3551, 0.004927), (0.1097, -0.3546, 0.004927), (0.1383, -0.3546, 0.004927), (0.1393, -0.3551, 0.004927), (0.1108, -0.3545, 0.004927), (0.1372, -0.3545, 0.004927), (0.1272, -0.3807, 0.004927), (0.1272, -0.3755, -0.01287), (0.1272, -0.3761, -0.01216), (0.1192, -0.3755, -0.01287), (0.1192, -0.3807, 0.004927), (0.1192, -0.3761, -0.01216), (0.1272, -0.3482, 0.004927), (0.1272, -0.3545, 0.004927), (-0.03473, -0.1969, 0.004927), (-0.02797, -0.1969, -0.01642), (-0.02797, -0.1864, -0.01642), (-0.03473, -0.1864, 0.004927), (-0.02797, -0.1864, 0.004927), (-0.02797, -0.1969, 0.004927), (0.1272, -0.3552, 0.004927), (0.1272, -0.3545, -0.0003846), (0.1272, -0.3552, -0.0009804), (0.1272, -0.3694, -0.01287), (0.1272, -0.3685, -0.01216), (0.1192, -0.3482, 0.004927), (0.1192, -0.3545, -0.0003846), (0.1192, -0.3552, -0.0009804), (0.1192, -0.3694, -0.01287), (0.1192, -0.3685, -0.01216), (0.1192, -0.3545, 0.004927), (0.1192, -0.3552, 0.004927), (0.04557, -0.3671, 0.004927), (0.02797, -0.3513, -0.03842), (0.02797, -0.3671, 0.004927), (0.04557, -0.2322, 0.004927), (0.03765, -0.2215, 0.004927), (0.03765, -0.2322, 0.004927), (0.02797, -0.2651, -0.03419), (0.03765, -0.2651, -0.007036), (0.02797, -0.2651, -0.007036), (-0.01975, -0.1402, -0.008984), (0.0, -0.1402, -0.008984), (0.02797, -0.2215, 0.004927), (0.03765, -0.2416, -0.03419), (-0.01975, -0.08452, 0.004927), (0.0, -0.08452, 0.004927), (-0.01975, -0.106, 0.004927), (-0.04049, -0.3838, 0.004927), (-0.02797, -0.4225, -0.01716), (-0.04049, -0.4225, 0.004927), (-0.02797, -0.4225, 0.004927), (-0.02797, -0.3838, -0.01716), (-0.02797, -0.3838, 0.004927), (0.0, -0.1235, -0.009271), (0.03765, -0.2215, -0.01408), (0.02797, -0.2215, -0.01408), (0.02797, -0.2416, -0.03419), (0.1695, -0.6049, 0.004927), (0.1695, -0.6219, 0.004927), (0.1695, -0.6389, -0.01138), (0.1426, -0.6049, 0.004927), (0.1426, -0.6301, 0.004927), (0.1426, -0.6471, -0.01138), (0.05093, -0.3278, 0.004927), (0.04557, -0.3278, -0.01298), (0.04557, -0.3192, -0.01298), (0.05093, -0.3192, 0.004927), (0.04557, -0.3192, 0.004927), (0.04557, -0.3278, 0.004927), (0.03473, -0.1969, 0.004927), (0.02797, -0.1969, -0.01642), (0.02797, -0.1864, -0.01642), (0.03473, -0.1864, 0.004927), (0.02797, -0.1864, 0.004927), (0.02797, -0.1969, 0.004927), (0.01975, -0.1402, -0.008984), (0.01975, -0.08452, 0.004927), (0.01975, -0.106, 0.004927), (0.04049, -0.3838, 0.004927), (0.02797, -0.4225, -0.01716), (0.04049, -0.4225, 0.004927), (0.02797, -0.4225, 0.004927), (0.02797, -0.3838, -0.01716), (0.02797, -0.3838, 0.004927)], [], [(729, 3, 716, 717), (8, 639, 642, 9), (12, 13, 478, 475), (14, 15, 489, 484), (12, 475, 485, 483, 481, 473), (15, 476, 489), (58, 452, 442, 45), (16, 31, 36, 35, 34, 33, 32, 30, 417, 446, 447, 416, 38, 43, 42, 41, 40, 39, 37, 24, 489, 476, 474), (30, 418, 420, 417), (44, 52, 57, 56, 55, 54, 53, 51, 478, 490, 485, 45, 50, 49, 48, 47, 46), (59, 424, 422, 425), (37, 39, 406, 448), (39, 40, 405, 406), (40, 41, 407, 405), (41, 42, 408, 407), (42, 43, 410, 408), (43, 38, 414, 410), (16, 18, 440, 441), (18, 19, 465, 440), (19, 20, 466, 465), (20, 21, 470, 466), (21, 22, 469, 470), (22, 17, 472, 469), (65, 67, 413, 415), (67, 68, 412, 413), (68, 69, 411, 412), (69, 70, 409, 411), (70, 71, 453, 409), (71, 66, 449, 453), (44, 46, 462, 461), (46, 47, 464, 462), (47, 48, 463, 464), (48, 49, 439, 463), (49, 50, 443, 439), (50, 45, 442, 443), (31, 16, 441, 445), (365, 391, 392, 368), (76, 329, 327, 326), (78, 79, 317, 312), (381, 380, 378, 379), (301, 300, 311, 309, 315, 318, 299, 88), (302, 101, 292, 319, 316, 310, 313, 297), (87, 89, 266, 265), (89, 90, 296, 266), (90, 91, 294, 296), (91, 92, 295, 294), (92, 93, 298, 295), (93, 88, 299, 298), (101, 103, 288, 292), (103, 104, 293, 288), (104, 105, 291, 293), (105, 106, 263, 291), (106, 107, 264, 263), (107, 102, 267, 264), (746, 750, 745, 82), (115, 117, 220, 219), (117, 118, 221, 220), (118, 119, 223, 221), (119, 120, 222, 223), (120, 121, 224, 222), (121, 116, 226, 224), (151, 198, 153, 122), (529, 278, 522, 562, 558, 556, 532, 531), (530, 497, 496, 508, 501, 575, 571, 570, 573, 567, 565, 568, 569, 515, 517, 757, 755, 758, 759, 709, 708, 715, 713, 732, 731, 718, 750, 746, 747, 749, 499, 498, 528), (203, 635, 645, 209), (100, 703, 684), (164, 587, 589, 165), (696, 688, 687), (338, 514, 516, 323), (168, 669, 670, 200), (625, 242, 241, 626), (249, 591, 655, 250), (274, 524, 523, 525, 259, 261, 262, 268, 269, 271, 260, 301), (358, 359, 389, 387), (363, 364, 403, 401), (339, 340, 375, 373), (137, 170, 172, 138), (138, 172, 174, 139), (139, 174, 176, 140), (140, 176, 178, 141), (141, 178, 180, 142), (142, 180, 182, 143), (143, 182, 184, 144), (144, 184, 186, 145), (145, 186, 188, 146), (146, 188, 190, 147), (147, 190, 192, 148), (148, 192, 194, 149), (149, 194, 196, 150), (150, 196, 198, 151), (202, 671, 635, 203), (506, 505, 306, 305), (515, 569, 564, 566, 567, 573, 572, 574, 575, 501, 303, 305, 306, 307, 320, 321, 304, 322, 324, 335, 336, 337, 338, 323), (611, 244, 619, 617), (628, 627, 159, 158), (657, 631, 136, 135), (126, 673, 674, 127), (700, 705, 701), (359, 360, 395, 389), (255, 555, 556, 558), (621, 238, 243, 622), (634, 233, 232, 633), (631, 632, 131, 136), (531, 497, 530, 529), (704, 699, 697, 702), (626, 241, 240, 630), (237, 169, 644, 654), (698, 682, 123, 125, 126, 127, 128, 129, 124, 130, 132, 133, 134, 135, 136, 131, 703), (170, 277, 276, 369, 370, 371), (172, 170, 371, 367, 366, 641, 642, 639, 638, 171), (174, 172, 171, 173), (176, 174, 173, 175), (178, 176, 175, 177), (180, 178, 177, 179), (182, 180, 179, 181), (184, 182, 181, 183), (186, 184, 183, 185), (188, 186, 185, 187), (190, 188, 187, 189), (192, 190, 189, 191), (194, 192, 191, 193), (196, 194, 193, 195), (198, 196, 195, 197), (153, 198, 197, 152), (399, 398, 396, 397), (372, 122, 153, 493), (661, 236, 235, 660), (204, 270, 275, 277, 170, 137), (152, 197, 195, 193, 191, 189, 187, 185, 183, 181, 179, 177, 175, 173, 171, 638, 637, 640, 641, 366, 420, 418, 428, 427, 432, 431, 433, 445, 441, 440, 465, 466, 470, 469, 472, 480, 479, 486, 491, 471, 468, 467, 456, 455, 435, 436, 448, 406, 405, 407, 408, 410, 414, 419, 369, 276, 330, 325, 331, 334, 265, 266, 296, 294, 295, 298, 299, 318, 314, 308, 311, 300), (199, 273, 270, 204), (210, 109, 115, 219), (225, 116, 121, 120, 119, 118, 117, 115, 109, 114, 113, 112, 111, 110, 108, 211, 352, 351, 349, 350, 344, 343, 341, 346), (217, 108, 110, 216), (213, 113, 114, 212), (216, 110, 111, 215), (214, 112, 113, 213), (211, 108, 217, 218), (215, 111, 112, 214), (226, 116, 225, 227), (212, 114, 109, 210), (713, 715, 714, 95), (207, 279, 280, 229), (646, 230, 245, 651), (151, 122, 228, 199, 204, 137, 138, 139, 140, 141, 142, 143, 144, 145, 146, 147, 148, 149, 150), (268, 537, 538, 269), (353, 354, 379, 377), (262, 539, 537, 268), (246, 609, 594, 247), (557, 559, 554, 256), (729, 717, 751, 81), (355, 356, 383, 381), (662, 231, 236, 661), (627, 629, 160, 159), (152, 300, 545, 542, 548, 552, 541, 540, 538, 537, 539, 521, 520, 563, 560, 554, 559, 526, 580, 615, 610, 592, 590, 589, 587, 588, 650, 632, 631, 657, 658, 675, 676, 679, 705, 700, 687, 688, 680, 677, 678, 674, 673, 636, 643, 647, 629, 627, 628, 623, 624, 614, 616, 577, 737, 736, 733, 734, 374, 376, 378, 380, 382, 384, 386, 388, 394, 396, 398, 400, 402, 404), (680, 688, 696, 701, 705, 679, 130, 124), (127, 674, 678, 128), (86, 94, 738, 735), (554, 560, 256), (493, 404, 402, 403), (679, 676, 132, 130), (281, 283, 284, 327, 329, 333, 267, 102), (669, 168, 231, 662, 706, 702, 697, 695), (659, 234, 233, 634), (274, 301, 88, 93, 92, 91, 90, 89, 87, 275, 270, 273), (385, 384, 382, 383), (579, 617, 619, 652, 585), (275, 87, 265, 334, 328, 330, 276, 277), (286, 536, 534, 287), (501, 508, 507, 303), (297, 313, 312, 317, 319, 292, 288, 293, 291, 263, 264, 267, 333, 332, 326, 327, 284, 205, 218, 217, 216, 215, 214, 213, 212, 210, 219, 220, 221, 223, 222, 224, 226, 227, 726, 725, 723, 728, 597, 595, 668, 663, 666, 667, 598, 600, 599, 604, 694, 689, 692, 693, 208, 722, 720, 721), (274, 273, 199, 228), (610, 615, 612, 162), (324, 510, 511, 335), (542, 545, 543), (123, 643, 636, 125), (500, 509, 322, 304), (272, 535, 533, 285), (302, 280, 279, 282, 281, 102, 107, 106, 105, 104, 103, 101), (495, 339, 373, 527, 525, 523), (572, 573, 570, 252), (271, 540, 541, 260), (283, 281, 282, 206), (566, 564, 254, 253), (284, 283, 206, 205), (259, 520, 521, 261), (617, 579, 576, 618, 621, 622, 625, 626, 630, 656, 654, 644, 645, 635, 671, 672, 670, 669, 695, 681, 685, 706, 662, 661, 660, 659, 634, 633, 646, 651, 655, 591, 593, 594, 609, 611), (397, 396, 394, 395), (373, 582, 581, 580, 526, 527), (123, 682, 684, 703, 131, 161, 163, 164, 165, 166, 167, 162, 612, 649, 648, 613, 154, 156, 157, 158, 159, 160, 155), (314, 315, 309, 308), (316, 79, 78, 310), (308, 309, 311), (310, 78, 312, 313), (317, 79, 316, 319), (315, 314, 318), (287, 534, 518, 289), (568, 565, 253, 254), (570, 571, 251, 252), (377, 376, 374, 375), (248, 593, 591, 249), (247, 594, 593, 248), (516, 517, 515, 323), (331, 77, 328, 334), (329, 76, 332, 333), (332, 76, 326), (328, 77, 325, 330), (325, 77, 331), (153, 152, 404, 493), (660, 235, 234, 659), (503, 502, 321, 320), (209, 645, 644, 169), (302, 297, 547, 544, 550, 553, 535, 272), (169, 237, 239, 240, 241, 242, 243, 238, 620, 653, 652, 619, 244, 246, 247, 248, 249, 250, 245, 230, 686, 683, 699), (341, 75, 345, 346), (345, 75, 74, 342), (342, 74, 343, 344), (343, 74, 75, 341), (349, 73, 347, 350), (347, 73, 72, 348), (348, 72, 351, 352), (351, 72, 73, 349), (97, 681, 695, 697, 699, 683), (168, 200, 201, 202, 203, 209, 169, 699, 704, 686, 230, 232, 233, 234, 235, 236, 231), (154, 613, 616, 614), (653, 584, 585, 652), (505, 504, 307, 306), (155, 647, 643, 123), (561, 555, 255), (615, 580, 581, 586, 649, 612), (390, 367, 371, 370, 393), (368, 392, 450, 423, 421), (340, 353, 377, 375), (389, 388, 386, 387), (289, 518, 519, 290), (747, 746, 82, 83), (390, 393, 447, 446), (367, 390, 446, 417, 420, 366), (200, 670, 672, 201), (454, 452, 58, 60), (429, 430, 62, 63), (414, 38, 416, 419), (467, 26, 27, 456), (427, 33, 34, 432), (436, 24, 37, 448), (435, 29, 24, 436), (472, 17, 23, 471, 491, 487, 482, 480), (418, 30, 32, 428), (428, 32, 33, 427), (471, 23, 25, 468), (451, 450, 392, 391), (438, 437, 53, 54), (419, 416, 447, 393, 370, 369), (458, 457, 55, 56), (431, 35, 36, 433), (459, 458, 56, 57), (426, 429, 63, 64), (437, 444, 51, 53), (461, 481, 483, 488, 492, 460, 52, 44), (415, 421, 423, 65), (433, 36, 31, 445), (460, 459, 57, 52), (425, 426, 64, 59), (432, 34, 35, 431), (444, 449, 66, 51), (456, 27, 28, 455), (468, 25, 26, 467), (421, 415, 413, 412, 411, 409, 453, 449, 444, 437, 438, 457, 458, 459, 460, 492, 477, 473, 481, 461, 462, 464, 463, 439, 443, 442, 452, 454, 434, 430, 429, 426, 425, 422, 365, 368), (422, 424, 451, 391, 365), (430, 434, 61, 62), (434, 454, 60, 61), (455, 28, 29, 435), (457, 438, 54, 55), (484, 489, 24, 29, 28, 27, 26, 25, 23, 17, 22, 21, 20, 19, 18, 16, 474), (476, 15, 14, 474), (45, 485, 475, 478, 51, 66, 71, 70, 69, 68, 67, 65, 423, 450, 451, 424, 59, 64, 63, 62, 61, 60, 58), (490, 488, 483, 485), (487, 486, 479, 482), (478, 13, 477, 492, 488, 490), (486, 487, 491), (477, 13, 12, 473), (474, 14, 484), (482, 479, 480), (571, 575, 574, 251), (504, 503, 320, 307), (387, 386, 384, 385), (576, 579, 585, 584), (733, 736, 94, 86), (357, 358, 387, 385), (383, 382, 380, 381), (564, 569, 568, 254), (623, 628, 158, 157), (574, 572, 252, 251), (403, 402, 400, 401), (711, 718, 731, 730), (361, 362, 399, 397), (297, 721, 752, 753, 499, 749, 748, 745, 750, 718, 711, 712, 710, 743, 742, 739, 744, 707, 709, 759, 754, 756, 757, 517, 516, 514, 512, 513, 511, 510, 509, 500, 502, 503, 504, 505, 506, 507, 508, 496, 532, 556, 555, 561, 562, 522, 519, 518, 534, 536, 533, 535, 553, 551, 546, 547), (166, 590, 592, 167), (502, 500, 304, 321), (125, 636, 673, 126), (301, 260, 541, 552, 549, 543, 545, 300), (507, 506, 305, 303), (583, 648, 649, 586), (163, 588, 587, 164), (356, 357, 385, 383), (290, 519, 522, 278), (257, 546, 551, 258), (375, 374, 734, 735, 738, 737, 577, 578, 582, 373), (336, 513, 512, 337), (544, 547, 546, 257), (708, 709, 707, 96), (525, 527, 526, 559, 557, 563, 520, 259), (128, 678, 677, 129), (372, 364, 363, 362, 361, 360, 359, 358, 357, 356, 355, 354, 353, 340, 339, 495, 494, 228, 122), (302, 272, 285, 286, 287, 289, 290, 278, 529, 530, 528, 280), (244, 611, 609, 246), (756, 754, 80, 2), (274, 228, 494, 524), (161, 650, 588, 163), (684, 682, 99, 100), (548, 542, 543, 549), (354, 355, 381, 379), (755, 757, 756, 2), (656, 239, 237, 654), (550, 544, 257, 258), (395, 394, 388, 389), (322, 509, 510, 324), (261, 521, 539, 262), (551, 553, 550, 258), (498, 229, 280, 528), (364, 372, 493, 403), (337, 512, 514, 338), (624, 623, 157, 156), (269, 538, 540, 271), (560, 563, 557, 256), (379, 378, 376, 377), (167, 592, 610, 162), (630, 240, 239, 656), (494, 495, 523, 524), (201, 672, 671, 202), (658, 657, 135, 134), (558, 562, 561, 255), (565, 567, 566, 253), (97, 683, 686, 98), (362, 363, 401, 399), (238, 621, 618, 620), (129, 677, 680, 124), (583, 586, 581, 582, 578), (676, 675, 133, 132), (99, 698, 703, 100), (614, 624, 156, 154), (360, 361, 397, 395), (633, 232, 230, 646), (632, 650, 161, 131), (622, 243, 242, 625), (401, 400, 398, 399), (707, 744, 740, 741, 743, 710, 96), (578, 577, 616, 613, 648, 583), (549, 552, 548), (285, 533, 536, 286), (598, 11, 596, 603, 602, 600), (596, 11, 595, 597), (595, 11, 598, 667, 665, 664, 668), (608, 605, 10, 601), (282, 279, 207, 208, 693, 691, 690, 694, 604, 607, 608, 601, 603, 596, 597, 728, 727, 724, 726, 227, 225, 346, 345, 342, 344, 350, 347, 348, 352, 211, 218, 205, 206), (601, 10, 602, 603), (599, 606, 607, 604), (605, 608, 607, 606), (602, 10, 605, 606, 599, 600), (250, 655, 651, 245), (165, 589, 590, 166), (682, 698, 99), (335, 511, 513, 336), (675, 658, 134, 133), (732, 713, 95, 719), (701, 696, 687, 700), (532, 496, 497, 531), (639, 8, 637, 638), (640, 9, 642, 641), (637, 8, 9, 640), (618, 576, 584, 653, 620), (629, 647, 155, 160), (741, 740, 84, 85), (686, 704, 702, 706, 685, 98), (666, 7, 665, 667), (665, 7, 6, 664), (663, 6, 7, 666), (664, 6, 663, 668), (719, 730, 731, 732), (685, 681, 97, 98), (710, 712, 714, 715, 708, 96), (736, 737, 738, 94), (692, 5, 691, 693), (691, 5, 4, 690), (689, 4, 5, 692), (690, 4, 689, 694), (742, 743, 741, 85), (714, 712, 711, 730, 719, 95), (735, 734, 733, 86), (740, 744, 739, 84), (748, 749, 747, 83), (717, 716, 722, 208, 207, 229), (717, 229, 498, 499, 753, 751), (752, 721, 729, 81), (716, 3, 720, 722), (723, 1, 727, 728), (727, 1, 0, 724), (724, 0, 725, 726), (725, 0, 1, 723), (739, 742, 85, 84), (720, 3, 729, 721), (758, 755, 2, 80), (754, 759, 758, 80), (751, 753, 752, 81), (745, 748, 83, 82)])
me_cylinder.polygons.foreach_set('use_smooth', [True] * 414)
_k = set([(0, 1), (0, 724), (0, 725), (1, 723), (1, 727), (2, 80), (2, 755), (2, 756), (3, 716), (3, 720), (3, 729), (4, 5), (4, 689), (4, 690), (5, 691), (5, 692), (6, 7), (6, 663), (6, 664), (7, 665), (7, 666), (8, 9), (8, 637), (8, 639), (9, 640), (9, 642), (10, 601), (10, 602), (10, 605), (11, 595), (11, 596), (11, 598), (12, 13), (12, 473), (12, 475), (13, 477), (13, 478), (14, 15), (14, 474), (14, 484), (15, 476), (15, 489), (16, 18), (16, 31), (17, 22), (17, 23), (18, 19), (19, 20), (20, 21), (21, 22), (23, 25), (24, 29), (24, 37), (25, 26), (26, 27), (27, 28), (28, 29), (30, 32), (30, 417), (31, 36), (32, 33), (33, 34), (34, 35), (35, 36), (37, 39), (38, 43), (38, 416), (39, 40), (40, 41), (41, 42), (42, 43), (44, 46), (44, 52), (45, 50), (45, 58), (46, 47), (47, 48), (48, 49), (49, 50), (51, 53), (51, 66), (52, 57), (53, 54), (54, 55), (55, 56), (56, 57), (58, 60), (59, 64), (59, 424), (60, 61), (61, 62), (62, 63), (63, 64), (65, 67), (65, 423), (66, 71), (67, 68), (68, 69), (69, 70), (70, 71), (72, 73), (72, 348), (72, 351), (73, 347), (73, 349), (74, 75), (74, 342), (74, 343), (75, 341), (75, 345), (76, 326), (76, 329), (76, 332), (77, 325), (77, 328), (77, 331), (78, 79), (78, 310), (78, 312), (79, 316), (79, 317), (80, 754), (80, 758), (81, 729), (81, 751), (81, 752), (82, 83), (82, 745), (82, 746), (83, 747), (83, 748), (84, 85), (84, 739), (84, 740), (85, 741), (85, 742), (86, 94), (86, 733), (86, 735), (87, 89), (87, 275), (88, 93), (88, 301), (89, 90), (90, 91), (91, 92), (92, 93), (94, 736), (94, 738), (95, 713), (95, 714), (95, 719), (96, 707), (96, 708), (96, 710), (97, 98), (97, 681), (97, 683), (98, 685), (98, 686), (99, 100), (99, 682), (99, 698), (100, 684), (100, 703), (101, 103), (101, 302), (102, 107), (102, 281), (103, 104), (104, 105), (105, 106), (106, 107), (108, 110), (108, 211), (109, 114), (109, 115), (110, 111), (111, 112), (112, 113), (113, 114), (115, 117), (116, 121), (116, 225), (117, 118), (118, 119), (119, 120), (120, 121), (122, 151), (122, 372), (123, 125), (123, 155), (124, 129), (124, 130), (125, 126), (126, 127), (127, 128), (128, 129), (130, 132), (131, 136), (131, 161), (132, 133), (133, 134), (134, 135), (135, 136), (137, 138), (137, 204), (138, 139), (139, 140), (140, 141), (141, 142), (142, 143), (143, 144), (144, 145), (145, 146), (146, 147), (147, 148), (148, 149), (149, 150), (150, 151), (152, 197), (152, 404), (153, 198), (153, 493), (154, 156), (154, 613), (155, 160), (156, 157), (157, 158), (158, 159), (159, 160), (161, 163), (162, 167), (162, 612), (163, 164), (164, 165), (165, 166), (166, 167), (168, 200), (168, 231), (169, 209), (169, 237), (170, 172), (170, 277), (171, 173), (171, 638), (172, 174), (173, 175), (174, 176), (175, 177), (176, 178), (177, 179), (178, 180), (179, 181), (180, 182), (181, 183), (182, 184), (183, 185), (184, 186), (185, 187), (186, 188), (187, 189), (188, 190), (189, 191), (190, 192), (191, 193), (192, 194), (193, 195), (194, 196), (195, 197), (196, 198), (199, 204), (199, 228), (199, 273), (200, 201), (201, 202), (202, 203), (203, 209), (204, 270), (205, 206), (205, 218), (205, 284), (206, 282), (206, 283), (207, 208), (207, 229), (207, 279), (208, 693), (208, 722), (210, 212), (210, 219), (211, 218), (211, 352), (212, 213), (213, 214), (214, 215), (215, 216), (216, 217), (217, 218), (219, 220), (220, 221), (221, 223), (222, 223), (222, 224), (224, 226), (225, 227), (225, 346), (226, 227), (227, 726), (228, 494), (229, 498), (230, 232), (230, 245), (231, 236), (232, 233), (233, 234), (234, 235), (235, 236), (237, 239), (238, 243), (238, 620), (239, 240), (240, 241), (241, 242), (242, 243), (244, 246), (244, 619), (245, 250), (246, 247), (247, 248), (248, 249), (249, 250), (251, 252), (251, 571), (251, 574), (252, 570), (252, 572), (253, 254), (253, 565), (253, 566), (254, 564), (254, 568), (255, 555), (255, 558), (255, 561), (256, 554), (256, 557), (256, 560), (257, 258), (257, 544), (257, 546), (258, 550), (258, 551), (259, 261), (259, 525), (260, 271), (260, 301), (261, 262), (262, 268), (263, 264), (263, 291), (264, 267), (265, 266), (265, 334), (266, 296), (267, 333), (268, 269), (269, 271), (270, 273), (270, 275), (272, 285), (272, 302), (273, 274), (274, 524), (275, 277), (276, 277), (276, 330), (276, 369), (278, 290), (278, 529), (279, 280), (279, 282), (280, 528), (281, 282), (281, 283), (283, 284), (284, 327), (285, 286), (286, 287), (287, 289), (288, 292), (288, 293), (289, 290), (291, 293), (292, 319), (294, 295), (294, 296), (295, 298), (297, 313), (297, 547), (298, 299), (299, 318), (300, 311), (300, 545), (303, 305), (303, 501), (304, 321), (304, 322), (305, 306), (306, 307), (307, 320), (308, 309), (308, 311), (308, 314), (309, 311), (309, 315), (310, 313), (310, 316), (312, 313), (312, 317), (314, 315), (314, 318), (315, 318), (316, 319), (317, 319), (320, 321), (322, 324), (323, 338), (323, 515), (324, 335), (325, 330), (325, 331), (326, 327), (326, 332), (327, 329), (328, 330), (328, 334), (329, 333), (331, 334), (332, 333), (335, 336), (336, 337), (337, 338), (339, 340), (339, 495), (340, 353), (341, 343), (341, 346), (342, 344), (342, 345), (343, 344), (344, 350), (345, 346), (347, 348), (347, 350), (348, 352), (349, 350), (349, 351), (351, 352), (353, 354), (354, 355), (355, 356), (356, 357), (357, 358), (358, 359), (359, 360), (360, 361), (361, 362), (362, 363), (363, 364), (364, 372), (365, 368), (365, 391), (365, 422), (366, 367), (366, 420), (366, 641), (367, 371), (367, 390), (368, 392), (368, 421), (369, 370), (369, 419), (370, 371), (370, 393), (373, 375), (373, 527), (374, 376), (374, 734), (375, 377), (376, 378), (377, 379), (378, 380), (379, 381), (380, 382), (381, 383), (382, 384), (383, 385), (384, 386), (385, 387), (386, 388), (387, 389), (388, 394), (389, 395), (390, 393), (390, 446), (391, 392), (391, 451), (392, 450), (393, 447), (394, 396), (395, 397), (396, 398), (397, 399), (398, 400), (399, 401), (400, 402), (401, 403), (402, 404), (403, 493), (405, 406), (405, 407), (406, 448), (407, 408), (408, 410), (409, 411), (409, 453), (410, 414), (411, 412), (412, 413), (413, 415), (414, 419), (415, 421), (416, 419), (416, 447), (417, 420), (417, 446), (418, 420), (418, 428), (421, 423), (422, 424), (422, 425), (423, 450), (424, 451), (425, 426), (426, 429), (427, 428), (427, 432), (429, 430), (430, 434), (431, 432), (431, 433), (433, 445), (434, 454), (435, 436), (435, 455), (436, 448), (437, 438), (437, 444), (438, 457), (439, 443), (439, 463), (440, 441), (440, 465), (441, 445), (442, 443), (442, 452), (444, 449), (446, 447), (449, 453), (450, 451), (452, 454), (455, 456), (456, 467), (457, 458), (458, 459), (459, 460), (460, 492), (461, 462), (461, 481), (462, 464), (463, 464), (465, 466), (466, 470), (467, 468), (468, 471), (469, 470), (469, 472), (471, 491), (472, 480), (473, 477), (473, 481), (474, 476), (474, 484), (475, 478), (475, 485), (476, 489), (477, 492), (478, 490), (479, 480), (479, 482), (479, 486), (480, 482), (481, 483), (482, 487), (483, 485), (483, 488), (484, 489), (485, 490), (486, 487), (486, 491), (487, 491), (488, 490), (488, 492), (494, 495), (494, 524), (495, 523), (496, 497), (496, 508), (496, 532), (497, 530), (497, 531), (498, 499), (498, 528), (499, 749), (499, 753), (500, 502), (500, 509), (501, 508), (501, 575), (502, 503), (503, 504), (504, 505), (505, 506), (506, 507), (507, 508), (509, 510), (510, 511), (511, 513), (512, 513), (512, 514), (514, 516), (515, 517), (515, 569), (516, 517), (517, 757), (518, 519), (518, 534), (519, 522), (520, 521), (520, 563), (521, 539), (522, 562), (523, 524), (523, 525), (525, 527), (526, 527), (526, 559), (526, 580), (528, 530), (529, 530), (529, 531), (531, 532), (532, 556), (533, 535), (533, 536), (534, 536), (535, 553), (537, 538), (537, 539), (538, 540), (540, 541), (541, 552), (542, 543), (542, 545), (542, 548), (543, 545), (543, 549), (544, 547), (544, 550), (546, 547), (546, 551), (548, 549), (548, 552), (549, 552), (550, 553), (551, 553), (554, 559), (554, 560), (555, 556), (555, 561), (556, 558), (557, 559), (557, 563), (558, 562), (560, 563), (561, 562), (564, 566), (564, 569), (565, 567), (565, 568), (566, 567), (567, 573), (568, 569), (570, 571), (570, 573), (571, 575), (572, 573), (572, 574), (574, 575), (576, 579), (576, 584), (576, 618), (577, 578), (577, 616), (577, 737), (578, 582), (578, 583), (579, 585), (579, 617), (580, 581), (580, 615), (581, 582), (581, 586), (583, 586), (583, 648), (584, 585), (584, 653), (585, 652), (586, 649), (587, 588), (587, 589), (588, 650), (589, 590), (590, 592), (591, 593), (591, 655), (592, 610), (593, 594), (594, 609), (595, 597), (595, 668), (596, 597), (596, 603), (597, 728), (598, 600), (598, 667), (599, 600), (599, 604), (599, 606), (600, 602), (601, 603), (601, 608), (602, 603), (604, 607), (604, 694), (605, 606), (605, 608), (606, 607), (607, 608), (609, 611), (610, 615), (611, 617), (612, 615), (612, 649), (613, 616), (613, 648), (614, 616), (614, 624), (617, 619), (618, 620), (618, 621), (619, 652), (620, 653), (621, 622), (622, 625), (623, 624), (623, 628), (625, 626), (626, 630), (627, 628), (627, 629), (629, 647), (630, 656), (631, 632), (631, 657), (632, 650), (633, 634), (633, 646), (634, 659), (635, 645), (635, 671), (636, 643), (636, 673), (637, 638), (637, 640), (638, 639), (639, 642), (640, 641), (641, 642), (643, 647), (644, 645), (644, 654), (646, 651), (648, 649), (651, 655), (652, 653), (654, 656), (657, 658), (658, 675), (659, 660), (660, 661), (661, 662), (662, 706), (663, 666), (663, 668), (664, 665), (664, 668), (665, 667), (666, 667), (669, 670), (669, 695), (670, 672), (671, 672), (673, 674), (674, 678), (675, 676), (676, 679), (677, 678), (677, 680), (679, 705), (680, 688), (681, 685), (681, 695), (682, 684), (682, 698), (683, 686), (683, 699), (684, 703), (685, 706), (686, 704), (687, 688), (687, 696), (687, 700), (688, 696), (689, 692), (689, 694), (690, 691), (690, 694), (691, 693), (692, 693), (695, 697), (696, 701), (697, 699), (697, 702), (698, 703), (699, 704), (700, 701), (700, 705), (701, 705), (702, 704), (702, 706), (707, 709), (707, 744), (708, 709), (708, 715), (709, 759), (710, 712), (710, 743), (711, 712), (711, 718), (711, 730), (712, 714), (713, 715), (713, 732), (714, 715), (716, 717), (716, 722), (717, 751), (718, 731), (718, 750), (719, 730), (719, 732), (720, 721), (720, 722), (721, 752), (723, 725), (723, 728), (724, 726), (724, 727), (725, 726), (727, 728), (730, 731), (731, 732), (733, 734), (733, 736), (734, 735), (735, 738), (736, 737), (737, 738), (739, 742), (739, 744), (740, 741), (740, 744), (741, 743), (742, 743), (745, 748), (745, 750), (746, 747), (746, 750), (747, 749), (748, 749), (751, 753), (752, 753), (754, 756), (754, 759), (755, 757), (755, 758), (756, 757), (758, 759)])
me_cylinder.attributes.new('sharp_edge', 'BOOLEAN', 'EDGE').data.foreach_set('value', [ (min(e.vertices), max(e.vertices)) in _k for e in me_cylinder.edges])
_k = {(0, 724): 1.0, (0, 1): 1.0, (0, 725): 1.0, (3, 720): 1.0, (748, 749): 1.0, (713, 732): 1.0, (4, 690): 1.0, (4, 5): 1.0, (4, 689): 1.0, (6, 664): 1.0, (6, 7): 1.0, (6, 663): 1.0, (8, 639): 1.0, (8, 9): 1.0, (9, 640): 1.0, (10, 601): 1.0, (10, 602): 1.0, (11, 598): 1.0, (13, 477): 1.0, (12, 13): 1.0, (12, 475): 1.0, (15, 476): 1.0, (14, 15): 1.0, (14, 484): 1.0, (31, 36): 1.0, (35, 36): 1.0, (34, 35): 1.0, (33, 34): 1.0, (32, 33): 1.0, (30, 32): 1.0, (37, 39): 1.0, (39, 40): 1.0, (40, 41): 1.0, (41, 42): 1.0, (42, 43): 1.0, (38, 43): 1.0, (16, 18): 1.0, (18, 19): 1.0, (19, 20): 1.0, (20, 21): 1.0, (21, 22): 1.0, (17, 22): 1.0, (24, 29): 1.0, (28, 29): 1.0, (27, 28): 1.0, (26, 27): 1.0, (25, 26): 1.0, (23, 25): 1.0, (59, 64): 1.0, (63, 64): 1.0, (62, 63): 1.0, (61, 62): 1.0, (60, 61): 1.0, (58, 60): 1.0, (65, 67): 1.0, (67, 68): 1.0, (68, 69): 1.0, (69, 70): 1.0, (70, 71): 1.0, (66, 71): 1.0, (44, 46): 1.0, (46, 47): 1.0, (47, 48): 1.0, (48, 49): 1.0, (49, 50): 1.0, (45, 50): 1.0, (52, 57): 1.0, (56, 57): 1.0, (55, 56): 1.0, (54, 55): 1.0, (53, 54): 1.0, (51, 53): 1.0, (16, 31): 1.0, (17, 23): 1.0, (24, 37): 1.0, (30, 417): 1.0, (45, 58): 1.0, (44, 52): 1.0, (65, 423): 1.0, (51, 66): 1.0, (72, 348): 1.0, (72, 73): 1.0, (72, 351): 1.0, (74, 342): 1.0, (74, 75): 1.0, (74, 343): 1.0, (77, 331): 1.0, (76, 329): 1.0, (76, 326): 1.0, (79, 316): 1.0, (78, 79): 1.0, (78, 312): 1.0, (159, 160): 1.0, (708, 709): 1.0, (255, 555): 1.0, (396, 398): 1.0, (87, 89): 1.0, (89, 90): 1.0, (90, 91): 1.0, (91, 92): 1.0, (92, 93): 1.0, (88, 93): 1.0, (249, 250): 1.0, (101, 103): 1.0, (103, 104): 1.0, (104, 105): 1.0, (105, 106): 1.0, (106, 107): 1.0, (102, 107): 1.0, (87, 275): 1.0, (101, 302): 1.0, (115, 117): 1.0, (117, 118): 1.0, (118, 119): 1.0, (119, 120): 1.0, (120, 121): 1.0, (116, 121): 1.0, (109, 114): 1.0, (113, 114): 1.0, (112, 113): 1.0, (111, 112): 1.0, (110, 111): 1.0, (108, 110): 1.0, (108, 211): 1.0, (109, 115): 1.0, (669, 670): 1.0, (574, 575): 1.0, (97, 98): 1.0, (496, 497): 1.0, (137, 204): 1.0, (137, 138): 1.0, (138, 139): 1.0, (139, 140): 1.0, (140, 141): 1.0, (141, 142): 1.0, (142, 143): 1.0, (143, 144): 1.0, (144, 145): 1.0, (145, 146): 1.0, (146, 147): 1.0, (147, 148): 1.0, (148, 149): 1.0, (149, 150): 1.0, (150, 151): 1.0, (122, 151): 1.0, (564, 566): 1.0, (576, 579): 1.0, (504, 505): 1.0, (626, 630): 1.0, (627, 628): 1.0, (533, 536): 1.0, (84, 740): 1.0, (568, 569): 1.0, (494, 524): 1.0, (520, 521): 1.0, (269, 271): 1.0, (571, 575): 1.0, (2, 756): 1.0, (683, 686): 1.0, (633, 634): 1.0, (383, 385): 1.0, (358, 359): 1.0, (711, 718): 1.0, (734, 735): 1.0, (170, 172): 1.0, (171, 638): 1.0, (172, 174): 1.0, (171, 173): 1.0, (174, 176): 1.0, (173, 175): 1.0, (176, 178): 1.0, (175, 177): 1.0, (178, 180): 1.0, (177, 179): 1.0, (180, 182): 1.0, (179, 181): 1.0, (182, 184): 1.0, (181, 183): 1.0, (184, 186): 1.0, (183, 185): 1.0, (186, 188): 1.0, (185, 187): 1.0, (188, 190): 1.0, (187, 189): 1.0, (190, 192): 1.0, (189, 191): 1.0, (192, 194): 1.0, (191, 193): 1.0, (194, 196): 1.0, (193, 195): 1.0, (196, 198): 1.0, (195, 197): 1.0, (153, 198): 1.0, (152, 197): 1.0, (94, 736): 1.0, (618, 620): 1.0, (520, 563): 1.0, (581, 586): 1.0, (241, 242): 1.0, (589, 590): 1.0, (199, 204): 1.0, (505, 506): 1.0, (205, 206): 1.0, (204, 270): 1.0, (199, 228): 1.0, (206, 283): 1.0, (207, 208): 1.0, (207, 279): 1.0, (205, 218): 1.0, (225, 346): 1.0, (210, 212): 1.0, (212, 213): 1.0, (213, 214): 1.0, (215, 216): 1.0, (214, 215): 1.0, (217, 218): 1.0, (211, 218): 1.0, (216, 217): 1.0, (219, 220): 1.0, (210, 219): 1.0, (220, 221): 1.0, (222, 223): 1.0, (221, 223): 1.0, (222, 224): 1.0, (225, 227): 1.0, (226, 227): 1.0, (224, 226): 1.0, (116, 225): 1.0, (227, 726): 1.0, (374, 376): 1.0, (207, 229): 1.0, (567, 573): 1.0, (248, 249): 1.0, (648, 649): 1.0, (531, 532): 1.0, (512, 513): 1.0, (630, 656): 1.0, (360, 361): 1.0, (168, 231): 1.0, (686, 704): 1.0, (157, 158): 1.0, (251, 571): 1.0, (619, 652): 1.0, (304, 321): 1.0, (584, 585): 1.0, (617, 619): 1.0, (132, 133): 1.0, (742, 743): 1.0, (622, 625): 1.0, (555, 556): 1.0, (230, 232): 1.0, (394, 396): 1.0, (380, 382): 1.0, (263, 264): 1.0, (265, 266): 1.0, (611, 617): 1.0, (264, 267): 1.0, (572, 573): 1.0, (270, 273): 1.0, (273, 274): 1.0, (270, 275): 1.0, (2, 755): 1.0, (276, 330): 1.0, (276, 277): 1.0, (275, 277): 1.0, (532, 556): 1.0, (279, 282): 1.0, (279, 280): 1.0, (281, 282): 1.0, (613, 616): 1.0, (281, 283): 1.0, (284, 327): 1.0, (283, 284): 1.0, (288, 293): 1.0, (288, 292): 1.0, (294, 295): 1.0, (263, 291): 1.0, (291, 293): 1.0, (294, 296): 1.0, (266, 296): 1.0, (500, 502): 1.0, (292, 319): 1.0, (295, 298): 1.0, (298, 299): 1.0, (299, 318): 1.0, (255, 558): 1.0, (206, 282): 1.0, (526, 527): 1.0, (170, 277): 1.0, (245, 250): 1.0, (199, 273): 1.0, (205, 284): 1.0, (102, 281): 1.0, (88, 301): 1.0, (100, 684): 1.0, (262, 268): 1.0, (684, 703): 1.0, (577, 616): 1.0, (623, 624): 1.0, (631, 632): 1.0, (324, 335): 1.0, (310, 316): 1.0, (308, 311): 1.0, (309, 311): 1.0, (312, 313): 1.0, (310, 313): 1.0, (309, 315): 1.0, (312, 317): 1.0, (317, 319): 1.0, (314, 318): 1.0, (315, 318): 1.0, (316, 319): 1.0, (297, 313): 1.0, (78, 310): 1.0, (308, 309): 1.0, (300, 311): 1.0, (314, 315): 1.0, (79, 317): 1.0, (134, 135): 1.0, (364, 372): 1.0, (644, 654): 1.0, (386, 388): 1.0, (651, 655): 1.0, (570, 571): 1.0, (254, 564): 1.0, (303, 501): 1.0, (95, 713): 1.0, (627, 629): 1.0, (397, 399): 1.0, (233, 234): 1.0, (325, 331): 1.0, (326, 327): 1.0, (328, 330): 1.0, (327, 329): 1.0, (325, 330): 1.0, (328, 334): 1.0, (326, 332): 1.0, (329, 333): 1.0, (76, 332): 1.0, (265, 334): 1.0, (77, 325): 1.0, (267, 333): 1.0, (77, 328): 1.0, (687, 688): 1.0, (632, 650): 1.0, (502, 503): 1.0, (96, 707): 1.0, (336, 337): 1.0, (168, 200): 1.0, (268, 269): 1.0, (746, 750): 1.0, (287, 289): 1.0, (256, 557): 1.0, (636, 673): 1.0, (652, 653): 1.0, (384, 386): 1.0, (362, 363): 1.0, (162, 167): 1.0, (355, 356): 1.0, (696, 701): 1.0, (342, 344): 1.0, (343, 344): 1.0, (341, 343): 1.0, (342, 345): 1.0, (345, 346): 1.0, (341, 346): 1.0, (75, 341): 1.0, (75, 345): 1.0, (344, 350): 1.0, (347, 348): 1.0, (349, 350): 1.0, (347, 350): 1.0, (349, 351): 1.0, (348, 352): 1.0, (351, 352): 1.0, (73, 349): 1.0, (73, 347): 1.0, (211, 352): 1.0, (255, 561): 1.0, (259, 261): 1.0, (523, 524): 1.0, (237, 239): 1.0, (506, 507): 1.0, (84, 739): 1.0, (659, 660): 1.0, (494, 495): 1.0, (583, 648): 1.0, (681, 695): 1.0, (543, 545): 1.0, (154, 156): 1.0, (745, 748): 1.0, (375, 377): 1.0, (289, 290): 1.0, (230, 245): 1.0, (85, 742): 1.0, (278, 290): 1.0, (99, 698): 1.0, (381, 383): 1.0, (610, 615): 1.0, (365, 422): 1.0, (366, 367): 1.0, (367, 371): 1.0, (369, 370): 1.0, (370, 371): 1.0, (369, 419): 1.0, (365, 368): 1.0, (276, 369): 1.0, (542, 545): 1.0, (697, 699): 1.0, (82, 83): 1.0, (643, 647): 1.0, (612, 615): 1.0, (99, 100): 1.0, (718, 750): 1.0, (644, 645): 1.0, (201, 202): 1.0, (203, 209): 1.0, (133, 134): 1.0, (166, 167): 1.0, (697, 702): 1.0, (322, 324): 1.0, (557, 563): 1.0, (158, 159): 1.0, (669, 695): 1.0, (636, 643): 1.0, (257, 546): 1.0, (518, 534): 1.0, (515, 517): 1.0, (675, 676): 1.0, (592, 610): 1.0, (376, 378): 1.0, (390, 446): 1.0, (390, 393): 1.0, (392, 450): 1.0, (391, 392): 1.0, (367, 390): 1.0, (365, 391): 1.0, (370, 393): 1.0, (368, 392): 1.0, (528, 530): 1.0, (512, 514): 1.0, (580, 615): 1.0, (551, 553): 1.0, (584, 653): 1.0, (285, 286): 1.0, (733, 734): 1.0, (257, 258): 1.0, (272, 285): 1.0, (525, 527): 1.0, (388, 394): 1.0, (405, 406): 1.0, (405, 407): 1.0, (407, 408): 1.0, (409, 453): 1.0, (408, 410): 1.0, (409, 411): 1.0, (411, 412): 1.0, (412, 413): 1.0, (410, 414): 1.0, (413, 415): 1.0, (418, 420): 1.0, (414, 419): 1.0, (416, 419): 1.0, (417, 420): 1.0, (415, 421): 1.0, (421, 423): 1.0, (422, 424): 1.0, (422, 425): 1.0, (425, 426): 1.0, (427, 428): 1.0, (418, 428): 1.0, (426, 429): 1.0, (429, 430): 1.0, (431, 432): 1.0, (427, 432): 1.0, (431, 433): 1.0, (430, 434): 1.0, (435, 436): 1.0, (437, 438): 1.0, (439, 443): 1.0, (440, 441): 1.0, (442, 443): 1.0, (437, 444): 1.0, (441, 445): 1.0, (446, 447): 1.0, (416, 447): 1.0, (436, 448): 1.0, (444, 449): 1.0, (450, 451): 1.0, (442, 452): 1.0, (423, 450): 1.0, (424, 451): 1.0, (449, 453): 1.0, (452, 454): 1.0, (406, 448): 1.0, (417, 446): 1.0, (434, 454): 1.0, (433, 445): 1.0, (455, 456): 1.0, (435, 455): 1.0, (438, 457): 1.0, (457, 458): 1.0, (458, 459): 1.0, (461, 481): 1.0, (461, 462): 1.0, (439, 463): 1.0, (462, 464): 1.0, (463, 464): 1.0, (440, 465): 1.0, (465, 466): 1.0, (459, 460): 1.0, (456, 467): 1.0, (467, 468): 1.0, (469, 470): 1.0, (466, 470): 1.0, (472, 480): 1.0, (468, 471): 1.0, (469, 472): 1.0, (59, 424): 1.0, (391, 451): 1.0, (393, 447): 1.0, (366, 420): 1.0, (38, 416): 1.0, (368, 421): 1.0, (474, 484): 1.0, (475, 485): 1.0, (476, 489): 1.0, (477, 492): 1.0, (478, 490): 1.0, (475, 478): 1.0, (474, 476): 1.0, (473, 477): 1.0, (479, 480): 1.0, (473, 481): 1.0, (480, 482): 1.0, (481, 483): 1.0, (479, 486): 1.0, (483, 488): 1.0, (484, 489): 1.0, (485, 490): 1.0, (482, 487): 1.0, (486, 491): 1.0, (487, 491): 1.0, (488, 492): 1.0, (14, 474): 1.0, (479, 482): 1.0, (483, 485): 1.0, (13, 478): 1.0, (12, 473): 1.0, (471, 491): 1.0, (460, 492): 1.0, (15, 489): 1.0, (488, 490): 1.0, (486, 487): 1.0, (500, 509): 1.0, (373, 527): 1.0, (257, 544): 1.0, (543, 549): 1.0, (660, 661): 1.0, (246, 247): 1.0, (591, 655): 1.0, (546, 547): 1.0, (261, 262): 1.0, (125, 126): 1.0, (155, 160): 1.0, (82, 745): 1.0, (631, 657): 1.0, (161, 163): 1.0, (701, 705): 1.0, (395, 397): 1.0, (95, 714): 1.0, (339, 340): 1.0, (378, 380): 1.0, (202, 203): 1.0, (385, 387): 1.0, (97, 683): 1.0, (379, 381): 1.0, (258, 551): 1.0, (549, 552): 1.0, (548, 552): 1.0, (587, 588): 1.0, (510, 511): 1.0, (86, 735): 1.0, (96, 710): 1.0, (154, 613): 1.0, (164, 165): 1.0, (588, 650): 1.0, (671, 672): 1.0, (677, 678): 1.0, (541, 552): 1.0, (357, 358): 1.0, (98, 685): 1.0, (339, 495): 1.0, (258, 550): 1.0, (554, 560): 1.0, (135, 136): 1.0, (377, 379): 1.0, (558, 562): 1.0, (401, 403): 1.0, (253, 565): 1.0, (550, 553): 1.0, (499, 749): 1.0, (387, 389): 1.0, (165, 166): 1.0, (542, 543): 1.0, (565, 568): 1.0, (234, 235): 1.0, (238, 243): 1.0, (335, 336): 1.0, (374, 734): 1.0, (572, 574): 1.0, (399, 401): 1.0, (382, 384): 1.0, (323, 338): 1.0, (260, 271): 1.0, (253, 254): 1.0, (251, 574): 1.0, (307, 320): 1.0, (363, 364): 1.0, (519, 522): 1.0, (256, 560): 1.0, (323, 515): 1.0, (403, 493): 1.0, (501, 508): 1.0, (535, 553): 1.0, (566, 567): 1.0, (593, 594): 1.0, (497, 530): 1.0, (522, 562): 1.0, (576, 584): 1.0, (497, 531): 1.0, (623, 628): 1.0, (635, 645): 1.0, (251, 252): 1.0, (634, 659): 1.0, (124, 130): 1.0, (337, 338): 1.0, (361, 362): 1.0, (398, 400): 1.0, (498, 499): 1.0, (620, 653): 1.0, (156, 157): 1.0, (495, 523): 1.0, (286, 287): 1.0, (239, 240): 1.0, (373, 375): 1.0, (579, 585): 1.0, (303, 305): 1.0, (521, 539): 1.0, (130, 132): 1.0, (244, 246): 1.0, (514, 516): 1.0, (583, 586): 1.0, (305, 306): 1.0, (581, 582): 1.0, (340, 353): 1.0, (537, 539): 1.0, (507, 508): 1.0, (253, 566): 1.0, (529, 530): 1.0, (354, 355): 1.0, (254, 568): 1.0, (509, 510): 1.0, (278, 529): 1.0, (556, 558): 1.0, (169, 209): 1.0, (131, 161): 1.0, (621, 622): 1.0, (577, 578): 1.0, (123, 155): 1.0, (687, 700): 1.0, (614, 616): 1.0, (515, 569): 1.0, (676, 679): 1.0, (82, 746): 1.0, (81, 752): 1.0, (710, 743): 1.0, (235, 236): 1.0, (598, 667): 1.0, (596, 597): 1.0, (595, 597): 1.0, (11, 595): 1.0, (11, 596): 1.0, (599, 600): 1.0, (601, 603): 1.0, (602, 603): 1.0, (600, 602): 1.0, (599, 604): 1.0, (604, 694): 1.0, (596, 603): 1.0, (605, 606): 1.0, (605, 608): 1.0, (607, 608): 1.0, (606, 607): 1.0, (10, 605): 1.0, (599, 606): 1.0, (604, 607): 1.0, (601, 608): 1.0, (576, 618): 1.0, (546, 551): 1.0, (511, 513): 1.0, (591, 593): 1.0, (529, 531): 1.0, (564, 569): 1.0, (544, 547): 1.0, (537, 538): 1.0, (544, 550): 1.0, (534, 536): 1.0, (661, 662): 1.0, (402, 404): 1.0, (578, 583): 1.0, (526, 559): 1.0, (389, 395): 1.0, (533, 535): 1.0, (629, 647): 1.0, (625, 626): 1.0, (658, 675): 1.0, (252, 570): 1.0, (516, 517): 1.0, (238, 620): 1.0, (523, 525): 1.0, (680, 688): 1.0, (131, 136): 1.0, (517, 757): 1.0, (84, 85): 1.0, (518, 519): 1.0, (163, 164): 1.0, (128, 129): 1.0, (637, 638): 1.0, (638, 639): 1.0, (639, 642): 1.0, (641, 642): 1.0, (640, 641): 1.0, (637, 640): 1.0, (8, 637): 1.0, (366, 641): 1.0, (9, 642): 1.0, (526, 580): 1.0, (496, 532): 1.0, (554, 559): 1.0, (540, 541): 1.0, (252, 572): 1.0, (538, 540): 1.0, (613, 648): 1.0, (673, 674): 1.0, (580, 581): 1.0, (670, 672): 1.0, (578, 582): 1.0, (594, 609): 1.0, (646, 651): 1.0, (256, 554): 1.0, (677, 680): 1.0, (555, 561): 1.0, (612, 649): 1.0, (654, 656): 1.0, (633, 646): 1.0, (242, 243): 1.0, (609, 611): 1.0, (590, 592): 1.0, (86, 94): 1.0, (123, 125): 1.0, (586, 649): 1.0, (635, 671): 1.0, (557, 559): 1.0, (127, 128): 1.0, (664, 665): 1.0, (665, 667): 1.0, (666, 667): 1.0, (663, 666): 1.0, (663, 668): 1.0, (664, 668): 1.0, (7, 666): 1.0, (7, 665): 1.0, (595, 668): 1.0, (501, 575): 1.0, (618, 621): 1.0, (565, 567): 1.0, (587, 589): 1.0, (570, 573): 1.0, (683, 699): 1.0, (95, 719): 1.0, (685, 706): 1.0, (98, 686): 1.0, (681, 685): 1.0, (162, 612): 1.0, (700, 705): 1.0, (730, 731): 1.0, (682, 684): 1.0, (682, 698): 1.0, (657, 658): 1.0, (232, 233): 1.0, (498, 528): 1.0, (585, 652): 1.0, (674, 678): 1.0, (126, 127): 1.0, (169, 237): 1.0, (614, 624): 1.0, (690, 694): 1.0, (690, 691): 1.0, (692, 693): 1.0, (691, 693): 1.0, (689, 692): 1.0, (689, 694): 1.0, (5, 692): 1.0, (208, 693): 1.0, (5, 691): 1.0, (687, 696): 1.0, (699, 704): 1.0, (695, 697): 1.0, (579, 617): 1.0, (688, 696): 1.0, (99, 682): 1.0, (702, 706): 1.0, (100, 703): 1.0, (700, 701): 1.0, (702, 704): 1.0, (662, 706): 1.0, (679, 705): 1.0, (698, 703): 1.0, (97, 681): 1.0, (731, 732): 1.0, (712, 714): 1.0, (714, 715): 1.0, (711, 712): 1.0, (707, 709): 1.0, (708, 715): 1.0, (96, 708): 1.0, (713, 715): 1.0, (356, 357): 1.0, (548, 549): 1.0, (741, 743): 1.0, (231, 236): 1.0, (124, 129): 1.0, (200, 201): 1.0, (259, 525): 1.0, (359, 360): 1.0, (716, 722): 1.0, (719, 732): 1.0, (718, 731): 1.0, (719, 730): 1.0, (720, 722): 1.0, (711, 730): 1.0, (3, 716): 1.0, (724, 726): 1.0, (725, 726): 1.0, (723, 725): 1.0, (724, 727): 1.0, (723, 728): 1.0, (727, 728): 1.0, (1, 727): 1.0, (597, 728): 1.0, (1, 723): 1.0, (737, 738): 1.0, (94, 738): 1.0, (577, 737): 1.0, (733, 736): 1.0, (740, 741): 1.0, (736, 737): 1.0, (86, 733): 1.0, (735, 738): 1.0, (707, 744): 1.0, (85, 741): 1.0, (739, 744): 1.0, (83, 748): 1.0, (745, 750): 1.0, (747, 749): 1.0, (751, 753): 1.0, (752, 753): 1.0, (83, 747): 1.0, (746, 747): 1.0, (244, 619): 1.0, (353, 354): 1.0, (306, 307): 1.0, (503, 504): 1.0, (400, 402): 1.0, (247, 248): 1.0, (304, 322): 1.0, (240, 241): 1.0, (320, 321): 1.0, (496, 508): 1.0, (739, 742): 1.0, (740, 744): 1.0, (2, 80): 1.0, (81, 751): 1.0, (755, 757): 1.0, (756, 757): 1.0, (754, 756): 1.0, (755, 758): 1.0, (754, 759): 1.0, (758, 759): 1.0, (80, 758): 1.0, (709, 759): 1.0, (80, 754): 1.0, (300, 545): 1.0, (228, 494): 1.0, (274, 524): 1.0, (297, 547): 1.0, (152, 404): 1.0, (153, 493): 1.0, (272, 302): 1.0, (122, 372): 1.0, (229, 498): 1.0, (260, 301): 1.0, (280, 528): 1.0}
me_cylinder.attributes.new('crease_edge', 'FLOAT', 'EDGE').data.foreach_set('value', [_k.get((min(e.vertices), max(e.vertices)), 0.0) for e in me_cylinder.edges])
me_cylinder.materials.append(mat_sy_steel_mat)
me_cylinder.use_remesh_preserve_volume = False
me_cylinder.use_remesh_preserve_attributes = False
me_cylinder.use_mirror_vertex_groups = False
me_cylinder.update()

# ---- objects
ob_cylinder_001 = bpy.data.objects.new('Cylinder.001', me_cylinder_001)
ob_cylinder = bpy.data.objects.new('Cylinder', me_cylinder)

# ---- transforms, parenting, visibility, modifiers, constraints
ob_cylinder_001.location = (0.0, 0.0, 0.0)
ob_cylinder_001.hide_render = True
ob_cylinder_001.visible_camera = False
ob_cylinder_001.visible_diffuse = False
ob_cylinder_001.visible_glossy = False
ob_cylinder_001.visible_transmission = False
ob_cylinder_001.visible_volume_scatter = False
ob_cylinder_001.visible_shadow = False
ob_cylinder_001.display_type = 'WIRE'
ob_cylinder_001.show_wire = True
ob_cylinder_001.show_all_edges = True
ob_cylinder_001.lineart.crease_threshold = 0.0
_m = ob_cylinder_001.modifiers.new('Auto Smooth', 'NODES')
_m.node_group = ng_auto_smooth
_gi = [s.identifier for s in ng_auto_smooth.interface.items_tree if s.item_type == 'SOCKET' and s.in_out == 'INPUT']
_m[_gi[1]] = 1.047  # Angle
ob_cylinder.parent = ob_cylinder_001
ob_cylinder.location = (0.0, 0.0, 0.0)
ob_cylinder.display_type = 'SOLID'
ob_cylinder.lineart.crease_threshold = 0.0
_m = ob_cylinder.modifiers.new('Bevel', 'BEVEL')
_m.width = 0.0016
_m.width_pct = 0.0016
_m.segments = 3
_m.limit_method = 'WEIGHT'
_m.use_clamp_overlap = False
_m.profile = 0.7
_m.spread = 0.0
_m = ob_cylinder.modifiers.new('Auto Smooth', 'NODES')
_m.node_group = ng_auto_smooth
_gi = [s.identifier for s in ng_auto_smooth.interface.items_tree if s.item_type == 'SOCKET' and s.in_out == 'INPUT']
_m[_gi[1]] = 1.047  # Angle

# ---- collection membership
col_collection_1.objects.link(ob_cylinder_001)
col_collection_1.objects.link(ob_cylinder)

# ---- scene / render settings (as saved in the file)
scene.frame_start = 1; scene.frame_end = 100; scene.frame_set(1)
scene.render.engine = 'CYCLES'
scene.render.image_settings.color_depth = '16'
scene.render.image_settings.compression = 90
scene.render.resolution_x = 1024
scene.render.resolution_y = 1024
scene.render.resolution_percentage = 50
scene.render.dither_intensity = 0.0
scene.render.use_simplify = True
scene.render.use_persistent_data = True
scene.cycles.use_denoising = False
scene.cycles.samples = 100
scene.cycles.sampling_pattern = 'TABULATED_SOBOL'
scene.cycles.light_sampling_threshold = 0.0
scene.cycles.use_adaptive_sampling = False
scene.cycles.use_light_tree = False
scene.cycles.caustics_reflective = False
scene.cycles.caustics_refractive = False
scene.cycles.blur_glossy = 4.0
scene.cycles.max_bounces = 4
scene.cycles.transmission_bounces = 4
scene.cycles.volume_bounces = 2
scene.cycles.transparent_max_bounces = 4
scene.cycles.use_animated_seed = True
scene.cycles.sample_clamp_direct = 4.0
scene.cycles.sample_clamp_indirect = 2.0
scene.cycles.debug_bvh_type = 'STATIC_BVH'
scene.view_settings.view_transform = 'Standard'
bpy.context.view_layer.update()

# ---- added for rendering (the .blend has no active camera and no usable light): camera, sun
cam_auto = bpy.data.cameras.new('AutoCamera')
cam_auto.lens = 50.0
cam_auto.sensor_width = 36.0
cam_auto.clip_end = 1000.0
ob_auto_camera = bpy.data.objects.new('AutoCamera', cam_auto)
scene.collection.objects.link(ob_auto_camera)
ob_auto_camera.location = (1.86829, -2.24051, 1.38478)
ob_auto_camera.rotation_euler = (1.09748, -7.21219e-08, 0.694738)
scene.camera = ob_auto_camera
light_auto_sun = bpy.data.lights.new('AutoSun', 'SUN')
light_auto_sun.energy = 3.0
light_auto_sun.angle = 0.0523599
ob_auto_sun = bpy.data.objects.new('AutoSun', light_auto_sun)
scene.collection.objects.link(ob_auto_sun)
ob_auto_sun.rotation_euler = (0.872665, 0.174533, 0.523599)
bpy.context.view_layer.update()

